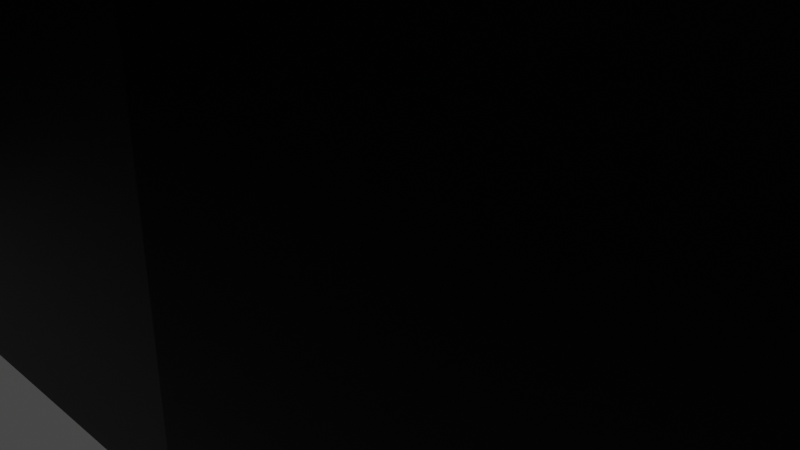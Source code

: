 # Source: Level1_Prototype.blend  (saved by Blender 2.80.74; exported with 4.5.12 LTS)
import bpy
from mathutils import Matrix  # noqa: F401  (used for matrix-valued properties, if any)

bpy.ops.wm.read_factory_settings(use_empty=True)
scene = bpy.context.scene
scene.name = 'Scene'

# ---- collections
col_collection = bpy.data.collections.new('Collection'); scene.collection.children.link(col_collection)

# ---- materials (node trees are filled in below, after node groups)
mat_material_001 = bpy.data.materials.new('Material.001')

# ---- material node trees
mat_material_001.use_nodes = True; mat_material_001.node_tree.nodes.clear()
_N = mat_material_001.node_tree.nodes; _L = mat_material_001.node_tree.links
n0 = _N.new('ShaderNodeOutputMaterial'); n0.name = 'Material Output'; n0.location = (300, 300)
n1 = _N.new('ShaderNodeBsdfPrincipled'); n1.name = 'Principled BSDF'; n1.location = (10, 300)
n1.distribution = 'GGX'
n1.subsurface_method = 'BURLEY'
n1.inputs[0].default_value = (0.0219, 0.02365, 0.0231, 1.0)
n1.inputs[3].default_value = 1.45
n1.inputs[27].default_value = (0.0, 0.0, 0.0, 1.0)
n1.inputs[28].default_value = 1.0
_L.new(n1.outputs[0], n0.inputs[0])
n0.is_active_output = True

# ---- world
world_world = bpy.data.worlds.new('World'); scene.world = world_world
world_world.use_nodes = True; world_world.node_tree.nodes.clear()
_N = world_world.node_tree.nodes; _L = world_world.node_tree.links
n0 = _N.new('ShaderNodeOutputWorld'); n0.name = 'World Output'; n0.location = (300, 300)
n1 = _N.new('ShaderNodeBackground'); n1.name = 'Background'; n1.location = (10, 300)
n1.inputs[0].default_value = (0.05088, 0.05088, 0.05088, 1.0)
_L.new(n1.outputs[0], n0.inputs[0])
n0.is_active_output = True
world_world.color = (0.05088, 0.05088, 0.05088)
world_world.use_sun_shadow = False
world_world.sun_shadow_jitter_overblur = 0.0

# ---- cameras
cam_camera = bpy.data.cameras.new('Camera')
cam_camera.clip_end = 100.0
cam_camera.ortho_scale = 7.314

# ---- lights
light_light = bpy.data.lights.new('Light', 'POINT')
light_light.transmission_factor = 0.0
light_light.energy = 1000.0
light_light.shadow_soft_size = 0.1
light_light.shadow_maximum_resolution = 0.006
light_light.use_absolute_resolution = True

# ---- meshes
me_cube = bpy.data.meshes.new('Cube')
me_cube.from_pydata([(2.5, 2.5, 6.0), (2.5, 2.5, 1.0), (2.5, -2.5, 6.0), (2.5, -2.5, 1.0), (-2.5, 2.5, 6.0), (-2.5, 2.5, 1.0), (-2.5, -2.5, 6.0), (-2.5, -2.5, 1.0), (3.5, 3.5, 6.0), (3.5, 3.5, 1.0), (3.5, -3.5, 6.0), (3.5, -3.5, 1.0), (13.5, 3.5, 6.0), (13.5, 3.5, 1.0), (13.5, -3.5, 6.0), (13.5, -3.5, 1.0), (14.5, 3.5, 6.0), (14.5, 3.5, 1.0), (17.5, 3.5, 6.0), (17.5, 3.5, 1.0), (17.5, -4.5, 6.0), (17.5, -4.5, 1.0), (14.5, -4.5, 1.0), (14.5, -4.5, 6.0), (14.5, -14.5, 1.0), (14.5, -14.5, 6.0), (17.5, -14.5, 6.0), (17.5, -14.5, 1.0), (13.9, -15.5, 1.0), (18.1, -15.5, 1.0), (18.1, -15.5, 6.0), (13.9, -15.5, 6.0), (21.0, -15.5, 1.0), (11.0, -15.5, 1.0), (11.0, -15.5, 6.0), (21.0, -15.5, 6.0), (11.0, -18.4, 1.0), (11.0, -18.4, 6.0), (21.0, -18.4, 6.0), (21.0, -18.4, 1.0), (21.0, -22.6, 6.0), (21.0, -22.6, 1.0), (11.0, -25.5, 1.0), (11.0, -25.5, 6.0), (21.0, -25.5, 6.0), (21.0, -25.5, 1.0), (13.9, -25.5, 1.0), (13.9, -25.5, 6.0), (19.1, -25.5, 1.0), (19.1, -25.5, 6.0), (11.0, -22.6, 1.0), (11.0, -22.6, 6.0), (14.0, -8.0, 6.0), (17.5, -8.0, 1.0), (17.5, -8.0, 6.0), (17.5, -11.0, 6.0), (17.5, -11.0, 1.0), (17.5, -7.5, 1.0), (14.5, -7.5, 1.0), (14.5, -7.5, 6.0), (17.5, -7.5, 6.0), (14.5, -11.5, 6.0), (17.5, -11.5, 6.0), (17.5, -11.5, 1.0), (14.5, -11.5, 1.0), (14.0, -8.0, 1.0), (14.0, -11.0, 6.0), (14.0, -11.0, 1.0), (3.0, -8.0, 6.0), (3.0, -8.0, 1.0), (3.0, -11.0, 6.0), (3.0, -11.0, 1.0), (2.0, -7.0, 6.0), (2.0, -7.0, 1.0), (2.0, -10.0, 6.0), (2.0, -10.0, 1.0), (-6.5, -7.0, 6.0), (-6.5, -7.0, 1.0), (-6.5, -10.0, 6.0), (-6.5, -10.0, 1.0), (-7.0, -6.4, 6.0), (-7.0, -6.4, 1.0), (-7.0, -10.6, 6.0), (-7.0, -10.6, 1.0), (-7.0, 2.498, 6.0), (-7.0, 2.498, 1.0), (-7.0, -13.5, 6.0), (-7.0, -13.5, 1.0), (-14.0, -10.6, 1.0), (-14.0, -6.4, 1.0), (-14.0, 2.498, 1.0), (-14.0, -13.5, 1.0), (-14.0, -10.6, 6.0), (-14.0, -6.4, 6.0), (-14.0, 2.498, 6.0), (-14.0, -13.5, 6.0), (-11.0, 2.498, 1.0), (-11.0, -13.5, 1.0), (-11.0, 2.498, 6.0), (-14.0, -18.0, 1.0), (-11.0, -13.5, 6.0), (-14.0, -18.0, 6.0), (-11.0, -18.0, 1.0), (-11.0, -18.0, 6.0), (-5.998, -35.5, 6.0), (-5.998, -25.5, 6.0), (-5.998, -22.6, 6.0), (-9.0, -18.0, 1.0), (-9.0, -18.0, 6.0), (-9.0, -15.5, 1.0), (-9.0, -15.5, 6.0), (10.0, -19.0, 1.0), (10.0, -19.0, 6.0), (10.0, -22.0, 1.0), (10.0, -22.0, 6.0), (9.002, -18.4, 1.0), (9.002, -18.4, 6.0), (9.002, -22.6, 1.0), (9.002, -22.6, 6.0), (9.002, -15.5, 1.0), (9.002, -15.5, 6.0), (9.002, -25.5, 1.0), (9.002, -25.5, 6.0), (9.002, -35.5, 1.0), (9.002, -35.5, 6.0), (-5.998, -22.6, 1.0), (-5.998, -15.5, 1.0), (-5.998, -15.5, 6.0), (-5.998, -25.5, 1.0), (-5.998, -35.5, 1.0), (-11.03, -22.61, 1.0), (-14.0, -20.89, 1.0), (-14.0, -20.89, 6.0), (-9.019, -22.61, 1.0), (-10.0, -18.5, 6.0), (-10.02, -22.61, 1.0), (-10.0, -18.5, 1.0), (-11.03, -22.61, 6.0), (-9.019, -22.61, 6.0), (-10.02, -22.61, 6.0), (14.9, -26.5, 1.0), (14.9, -26.5, 6.0), (19.1, -26.5, 1.0), (20.05, -25.5, 1.0), (14.9, -27.5, 1.0), (14.9, -27.5, 6.0), (19.1, -27.5, 1.0), (19.1, -27.5, 6.0), (12.0, -27.5, 1.0), (12.01, -27.5, 6.0), (19.1, -32.79, 1.0), (14.9, -32.79, 1.0), (19.1, -32.79, 6.0), (12.0, -32.79, 1.0), (12.01, -32.79, 6.0), (14.9, -32.79, 6.0), (2.937, 4.5, 6.0), (2.937, 4.5, 1.0), (13.5, 4.5, 6.0), (13.5, 4.5, 1.0), (14.5, 4.5, 6.0), (14.5, 4.5, 1.0), (17.5, 4.5, 6.0), (17.5, 4.5, 1.0), (2.085, 3.5, 1.0), (-2.5, 3.5, 1.0), (2.085, 3.5, 6.0), (-2.5, 3.5, 6.0), (18.5, 3.5, 6.0), (18.5, 3.5, 1.0), (18.5, -4.5, 6.0), (18.5, -4.5, 1.0), (18.5, -14.31, 6.0), (18.5, -14.31, 1.0), (18.5, -7.5, 1.0), (18.5, -11.5, 6.0), (18.5, -11.0, 1.0), (18.5, -8.0, 1.0), (18.5, -7.5, 6.0), (18.5, -8.0, 6.0), (18.5, -11.0, 6.0), (18.5, -11.5, 1.0), (18.5, 4.5, 6.0), (18.5, 4.5, 1.0), (18.84, -14.5, 6.0), (18.84, -14.5, 1.0), (21.0, -14.5, 6.0), (21.0, -14.5, 1.0), (22.0, -18.4, 6.0), (22.0, -18.4, 1.0), (22.0, -15.5, 6.0), (22.0, -22.6, 6.0), (22.0, -22.6, 1.0), (22.0, -25.5, 6.0), (22.0, -25.5, 1.0), (22.0, -15.5, 1.0), (22.0, -14.5, 6.0), (22.0, -14.5, 1.0), (22.0, -26.5, 6.0), (21.0, -26.5, 6.0), (21.0, -26.5, 1.0), (19.1, -26.5, 6.0), (20.05, -25.5, 6.0), (22.0, -26.5, 1.0), (20.1, -27.5, 6.0), (20.1, -27.5, 0.9996), (20.1, -32.79, 6.0), (20.1, -32.79, 0.9996), (12.01, -33.79, 6.0), (12.0, -33.79, 1.0), (19.1, -33.79, 1.0), (14.9, -33.79, 1.0), (19.1, -33.79, 6.0), (14.9, -33.79, 6.0), (20.1, -33.79, 6.0), (20.1, -33.79, 0.9996), (11.01, -27.5, 6.001), (11.0, -27.5, 1.001), (11.01, -32.79, 6.001), (11.0, -32.79, 1.001), (11.01, -33.79, 6.001), (11.0, -33.79, 1.001), (10.0, -25.5, 6.0), (10.0, -25.5, 1.0), (10.0, -35.5, 6.0), (10.0, -35.5, 1.0), (9.002, -36.5, 6.0), (9.002, -36.5, 1.0), (-5.998, -36.5, 1.0), (-5.998, -36.5, 6.0), (10.0, -36.5, 6.0), (10.0, -36.5, 1.0), (-9.016, -23.61, 6.0), (-10.02, -23.61, 6.0), (-7.002, -23.6, 6.0), (-11.03, -23.61, 6.0), (-10.02, -23.61, 1.0), (-11.03, -23.61, 1.0), (-7.002, -23.6, 1.0), (-9.016, -23.61, 1.0), (-15.0, 2.498, 1.0), (-15.0, -6.4, 1.0), (-15.0, -10.6, 1.0), (-15.0, -13.5, 1.0), (-15.0, 2.498, 6.0), (-15.0, -6.4, 6.0), (-15.0, -10.6, 6.0), (-15.0, -13.5, 6.0), (-15.0, -18.0, 6.0), (-15.0, -18.0, 1.0), (-15.0, -20.89, 1.0), (-15.0, -20.89, 6.0), (-3.5, 2.5, 1.0), (-3.5, -2.5, 1.0), (-3.5, -2.5, 6.0), (-3.5, 2.5, 6.0), (-3.5, 3.5, 6.0), (-3.5, 3.5, 1.0), (-2.5, -3.5, 1.0), (-2.5, -3.5, 6.0), (1.707, -3.5, 6.0), (1.707, -3.5, 1.0), (-3.5, -3.5, 6.0), (-3.5, -3.5, 1.0), (2.935, -4.5, 6.0), (2.935, -4.5, 1.0), (12.91, -4.5, 6.0), (12.91, -4.5, 1.0), (13.5, -4.997, 6.0), (13.5, -4.997, 1.0), (13.5, -6.79, 1.0), (13.5, -6.79, 6.0), (19.55, -15.5, 1.0), (19.55, -15.5, 6.0), (20.05, -26.5, 1.0), (19.55, -14.5, 1.0), (19.55, -14.5, 6.0), (20.05, -26.5, 6.0), (3.698, -7.0, 6.0), (3.698, -7.0, 1.0), (13.24, -7.0, 1.0), (13.24, -7.0, 6.0), (2.746, -6.0, 6.0), (2.746, -6.0, 1.0), (-5.633, -6.0, 6.0), (-5.633, -6.0, 1.0), (-6.0, -5.785, 6.0), (-6.0, -5.785, 1.0), (-6.0, 2.498, 6.0), (-6.0, 2.498, 1.0), (-7.0, 3.498, 6.0), (-7.0, 3.498, 1.0), (-11.0, 3.498, 1.0), (-14.0, 3.498, 1.0), (-14.0, 3.498, 6.0), (-11.0, 3.498, 6.0), (-15.0, 3.498, 1.0), (-15.0, 3.498, 6.0), (-6.0, 3.498, 6.0), (-6.0, 3.498, 1.0), (-14.5, -21.75, 6.0), (-11.53, -23.48, 6.0), (-14.5, -21.75, 1.0), (-11.53, -23.48, 1.0), (-10.0, 3.498, 1.0), (-10.0, -15.5, 1.0), (-10.0, -15.5, 6.0), (-6.998, -25.5, 1.0), (-6.998, -35.5, 1.0), (-6.998, -35.5, 6.0), (-6.998, -25.5, 6.0), (-6.998, -36.5, 6.0), (-6.998, -36.5, 1.0), (13.64, -26.5, 6.0), (13.64, -26.5, 1.0), (12.01, -26.5, 6.0), (12.0, -26.5, 1.0), (11.01, -26.5, 6.001), (11.0, -26.5, 1.001), (-5.998, -27.5, 1.0), (-6.998, -27.5, 1.0), (10.0, -27.5, 1.0), (9.002, -27.5, 1.0), (-6.998, -27.5, 6.0), (10.0, -27.5, 6.0), (9.002, -27.5, 6.0), (-5.998, -27.5, 6.0), (-5.998, -26.5, 1.0), (9.002, -26.5, 1.0), (-5.998, -26.5, 6.0), (10.0, -26.5, 1.0), (-6.998, -26.5, 6.0), (10.0, -26.5, 6.0), (-6.998, -26.5, 1.0), (9.002, -26.5, 6.0), (12.01, -15.5, 6.0), (12.01, -25.5, 6.0), (12.01, -25.5, 1.0), (12.01, -15.5, 1.0), (10.0, -15.5, 6.0), (-14.0, -15.5, 1.0), (-15.0, -15.5, 1.0), (-11.0, -15.5, 1.0), (-11.0, -15.5, 6.0), (-14.0, -15.5, 6.0), (-15.0, -15.5, 6.0), (-10.0, 2.498, 1.0), (-10.0, -13.5, 6.0), (-10.0, 2.498, 6.0), (-10.0, -13.5, 1.0), (-10.0, 3.498, 6.0), (-9.0, -13.5, 6.0), (-9.0, 3.498, 6.0), (-9.0, 2.498, 6.0), (-9.0, 2.498, 1.0), (-9.0, -13.5, 1.0), (-9.0, 3.498, 1.0), (11.0, -14.5, 6.0), (11.0, -14.5, 1.0), (13.19, -14.5, 6.0), (13.19, -14.5, 1.0), (12.01, -14.5, 1.0), (12.01, -14.5, 6.0), (9.002, -14.5, 6.0), (9.002, -14.5, 1.0), (-5.998, -14.5, 6.0), (-5.998, -14.5, 1.0), (10.0, -14.5, 6.0), (10.0, -14.5, 1.0), (13.1, -12.0, 6.0), (13.1, -12.0, 1.0), (2.569, -12.0, 6.0), (2.569, -12.0, 1.0), (1.529, -11.0, 6.0), (1.529, -11.0, 1.0), (-5.717, -11.0, 6.0), (-5.717, -11.0, 1.0), (-6.0, -11.27, 6.0), (-6.0, -11.27, 1.0), (-6.0, -13.5, 6.0), (-6.0, -13.5, 1.0), (-15.0, -14.5, 1.0), (-10.0, -14.5, 6.0), (-14.0, -14.5, 1.0), (-9.0, -14.5, 1.0), (-11.0, -14.5, 1.0), (-11.0, -14.5, 6.0), (-9.0, -14.5, 6.0), (-15.0, -14.5, 6.0), (-14.0, -14.5, 6.0), (13.5, -14.07, 6.0), (13.5, -14.07, 1.0), (13.5, -12.15, 6.0), (13.5, -12.15, 1.0), (-10.0, -14.5, 1.0), (-2.5, 2.5, 0.0), (-2.5, -2.5, 0.0), (2.5, 2.5, 0.0), (2.5, -2.5, 0.0), (3.5, -3.5, 0.0), (3.5, 3.5, 0.0), (13.5, -3.5, 0.0), (13.5, 3.5, 0.0), (14.5, 3.5, 0.0), (18.5, 4.5, 0.0), (17.5, 4.5, 0.0), (17.5, -4.5, 0.0), (17.5, 3.5, 0.0), (17.5, -14.5, 0.0), (14.5, -14.5, 0.0), (18.1, -15.5, 0.0), (13.9, -15.5, 0.0), (21.0, -15.5, 0.0), (22.0, -15.5, 0.0), (11.0, -18.4, 0.0), (11.0, -15.5, 0.0), (21.0, -22.6, 0.0), (21.0, -18.4, 0.0), (22.0, -25.5, 0.0), (22.0, -26.5, 0.0), (20.05, -25.5, 0.0), (19.1, -25.5, 0.0), (14.5, -4.5, 0.0), (17.5, -7.5, 0.0), (14.5, -7.5, 0.0), (21.0, -25.5, 0.0), (19.55, -15.5, 0.0), (12.01, -15.5, 0.0), (11.0, -25.5, 0.0), (11.0, -22.6, 0.0), (18.1, -22.6, 0.0), (13.9, -25.5, 0.0), (18.1, -18.4, 0.0), (19.55, -18.4, 0.0), (12.01, -18.4, 0.0), (19.55, -22.6, 0.0), (12.01, -22.6, 0.0), (17.5, -11.0, 0.0), (17.5, -8.0, 0.0), (14.0, -11.0, 0.0), (14.0, -8.0, 0.0), (17.5, -11.5, 0.0), (18.5, -4.5, 0.0), (14.5, -11.5, 0.0), (18.5, 3.5, 0.0), (3.0, -11.0, 0.0), (3.0, -8.0, 0.0), (2.0, -10.0, 0.0), (2.0, -7.0, 0.0), (-6.5, -10.0, 0.0), (-6.5, -7.0, 0.0), (-7.0, -10.6, 0.0), (-7.0, -6.4, 0.0), (-7.0, -13.5, 0.0), (-7.0, 2.498, 0.0), (-14.0, 2.498, 0.0), (-14.0, -6.4, 0.0), (-14.0, -10.6, 0.0), (-14.0, -13.5, 0.0), (-9.0, -6.4, 0.0), (-11.0, 2.498, 0.0), (-9.0, -13.5, 0.0), (-11.0, -10.6, 0.0), (-11.0, -6.4, 0.0), (-10.0, 2.498, 0.0), (-11.0, -13.5, 0.0), (-10.0, -10.6, 0.0), (-15.0, 2.498, 0.0), (-15.0, 3.498, 0.0), (-14.0, -18.0, 0.0), (-11.0, -18.0, 0.0), (-11.0, -15.5, 0.0), (-14.0, -15.5, 0.0), (-14.0, -20.89, 0.0), (-10.0, -18.5, 0.0), (-9.0, -18.0, 0.0), (-9.0, -15.5, 0.0), (10.0, -19.0, 0.0), (10.0, -22.0, 0.0), (9.002, -18.4, 0.0), (9.002, -22.6, 0.0), (9.002, -25.5, 0.0), (9.002, -15.5, 0.0), (13.9, -22.6, 0.0), (13.9, -18.4, 0.0), (9.002, -27.5, 0.0), (9.002, -35.5, 0.0), (-5.998, -18.4, 0.0), (-5.998, -22.6, 0.0), (-5.998, -25.5, 0.0), (-5.998, -15.5, 0.0), (-5.998, -27.5, 0.0), (-5.998, -35.5, 0.0), (-11.03, -22.61, 0.0), (-10.02, -22.61, 0.0), (-9.019, -22.61, 0.0), (12.01, -25.5, 0.0), (20.05, -26.5, 0.0), (19.1, -26.5, 0.0), (14.9, -26.5, 0.0), (19.1, -27.5, 0.0), (14.9, -27.5, 0.0), (19.1, -32.79, 0.0), (14.9, -32.79, 0.0), (19.1, -33.79, 0.0), (12.0, -27.5, 0.0), (12.0, -32.79, 0.0), (20.1, -32.79, -0.0003986), (20.1, -33.79, -0.0003986), (2.937, 4.5, 0.0), (13.5, 4.5, 0.0), (14.5, 4.5, 0.0), (2.084, 3.5, 0.0), (-2.5, 3.5, 0.0), (18.5, -7.5, 0.0), (18.5, -11.0, 0.0), (18.5, -8.0, 0.0), (18.5, -11.5, 0.0), (18.5, -14.31, 0.0), (19.55, -14.5, 0.0), (18.84, -14.5, 0.0), (21.0, -14.5, 0.0), (22.0, -22.6, 0.0), (22.0, -18.4, 0.0), (22.0, -14.5, 0.0), (21.0, -26.5, 0.0), (20.1, -27.5, -0.0003986), (14.9, -33.79, 0.0), (12.0, -33.79, 0.0), (11.0, -32.79, 0.0009514), (11.0, -33.79, 0.0009514), (11.01, -27.5, 0.0009469), (10.0, -27.5, 0.0), (10.0, -35.5, 0.0), (10.0, -25.5, 0.0), (-5.998, -36.5, 0.0), (9.002, -36.5, 0.0), (10.0, -36.5, 0.0), (-10.02, -23.61, 0.0), (-11.03, -23.61, 0.0), (-7.002, -23.6, 0.0), (-9.017, -23.61, 0.0), (-15.0, -6.4, 0.0), (-15.0, -10.6, 0.0), (-15.0, -13.5, 0.0), (-15.0, -15.5, 0.0), (-15.0, -18.0, 0.0), (-15.0, -20.89, 0.0), (-3.5, 2.5, 0.0), (-3.5, -2.5, 0.0), (-3.5, 3.5, 0.0), (-2.5, -3.5, 0.0), (1.707, -3.5, 0.0), (-3.5, -3.5, 0.0), (12.91, -4.5, 0.0), (2.935, -4.5, 0.0), (13.5, -6.79, 0.0), (13.5, -4.997, 0.0), (3.697, -7.0, 0.0), (13.24, -7.0, 0.0), (-5.633, -6.0, 0.0), (2.746, -6.0, 0.0), (-6.0, 2.498, 0.0), (-6.0, -5.785, 0.0), (-11.0, 3.498, 0.0), (-14.0, 3.498, 0.0), (-10.0, 3.498, 0.0), (-6.0, 3.498, 0.0), (-7.0, 3.498, 0.0), (-14.5, -21.75, 0.0), (-11.53, -23.48, 0.0), (-10.0, -15.5, 0.0), (-6.998, -25.5, 0.0), (-6.998, -27.5, 0.0), (-6.998, -35.5, 0.0), (-6.998, -36.5, 0.0), (-9.0, 3.498, 0.0), (13.64, -26.5, 0.0), (12.0, -26.5, 0.0), (11.0, -26.5, 0.0009514), (-5.998, -26.5, 0.0), (-6.998, -26.5, 0.0), (10.0, -26.5, 0.0), (9.002, -26.5, 0.0), (13.19, -14.5, 0.0), (10.0, -15.5, 0.0), (-14.0, -14.5, 0.0), (-15.0, -14.5, 0.0), (-11.0, -14.5, 0.0), (-10.0, -6.4, 0.0), (-9.0, 2.498, 0.0), (-10.0, -13.5, 0.0), (-9.0, -10.6, 0.0), (-9.0, -14.5, 0.0), (12.01, -14.5, 0.0), (-5.998, -14.5, 0.0), (9.002, -14.5, 0.0), (11.0, -14.5, 0.0), (10.0, -14.5, 0.0), (13.1, -12.0, 0.0), (2.569, -12.0, 0.0), (1.529, -11.0, 0.0), (-5.717, -11.0, 0.0), (-6.0, -11.27, 0.0), (-6.0, -13.5, 0.0), (13.5, -14.07, 0.0), (13.5, -12.15, 0.0), (-10.0, -14.5, 0.0), (18.5, 4.5, -1.0), (17.5, 4.5, -1.0), (22.0, -15.5, -1.0), (22.0, -25.5, -1.0), (22.0, -26.5, -1.0), (18.5, -4.5, -1.0), (18.5, 3.5, -1.0), (-15.0, 2.498, -1.0), (-15.0, 3.498, -1.0), (20.05, -26.5, -1.0), (19.1, -33.79, -1.0), (20.1, -32.79, -1.0), (20.1, -33.79, -1.0), (2.937, 4.5, -1.0), (13.5, 4.5, -1.0), (14.5, 4.5, -1.0), (2.084, 3.5, -1.0), (-2.5, 3.5, -1.0), (18.5, -7.5, -1.0), (18.5, -11.0, -1.0), (18.5, -8.0, -1.0), (18.5, -11.5, -1.0), (18.5, -14.31, -1.0), (19.55, -14.5, -1.0), (18.84, -14.5, -1.0), (21.0, -14.5, -1.0), (22.0, -22.6, -1.0), (22.0, -18.4, -1.0), (22.0, -14.5, -1.0), (21.0, -26.5, -1.0), (20.1, -27.5, -1.0), (14.9, -33.79, -1.0), (12.0, -33.79, -1.0), (11.0, -32.79, -0.999), (11.0, -33.79, -0.999), (11.01, -27.5, -0.9991), (10.0, -27.5, -1.0), (10.0, -35.5, -1.0), (-5.998, -36.5, -1.0), (9.002, -36.5, -1.0), (10.0, -36.5, -1.0), (-10.02, -23.61, -1.0), (-11.03, -23.61, -1.0), (-7.002, -23.6, -1.0), (-9.017, -23.61, -1.0), (-15.0, -6.4, -1.0), (-15.0, -10.6, -1.0), (-15.0, -13.5, -1.0), (-15.0, -15.5, -1.0), (-15.0, -18.0, -1.0), (-15.0, -20.89, -1.0), (-3.5, 2.5, -1.0), (-3.5, -2.5, -1.0), (-3.5, 3.5, -1.0), (-2.5, -3.5, -1.0), (1.707, -3.5, -1.0), (-3.5, -3.5, -1.0), (12.91, -4.5, -1.0), (2.935, -4.5, -1.0), (13.5, -6.79, -1.0), (13.5, -4.997, -1.0), (3.697, -7.0, -1.0), (13.24, -7.0, -1.0), (-5.633, -6.0, -1.0), (2.746, -6.0, -1.0), (-6.0, 2.498, -1.0), (-6.0, -5.785, -1.0), (-11.0, 3.498, -1.0), (-14.0, 3.498, -1.0), (-10.0, 3.498, -1.0), (-6.0, 3.498, -1.0), (-7.0, 3.498, -1.0), (-14.5, -21.75, -1.0), (-11.53, -23.48, -1.0), (-6.998, -25.5, -1.0), (-6.998, -27.5, -1.0), (-6.998, -35.5, -1.0), (-6.998, -36.5, -1.0), (-9.0, 3.498, -1.0), (-6.998, -26.5, -1.0), (-15.0, -14.5, -1.0)], [], [(3, 2, 260, 261), (4, 167, 256, 255), (2, 6, 259, 260), (2, 10, 11, 3), (1, 9, 8, 0), (10, 11, 265, 264), (162, 18, 168, 182), (14, 23, 22, 15), (16, 18, 162, 160), (12, 16, 160, 158), (18, 20, 170, 168), (27, 29, 30, 26), (61, 392, 390, 25), (24, 25, 31, 28), (127, 365, 366, 126), (38, 40, 191, 188), (33, 34, 37, 36), (193, 44, 199, 198), (43, 42, 50, 51), (42, 43, 336, 337), (337, 46, 431, 496), (58, 59, 52, 65), (54, 55, 180, 179), (163, 162, 182, 183), (20, 60, 178, 170), (59, 58, 270, 271), (67, 66, 61, 64), (70, 371, 369, 66), (65, 52, 281, 280), (70, 71, 75, 74), (69, 68, 72, 73), (74, 373, 374, 75), (73, 72, 282, 283), (78, 79, 83, 82), (77, 76, 80, 81), (101, 248, 251, 132), (289, 299, 298, 288), (100, 97, 385, 386), (86, 87, 355, 351), (95, 247, 388, 389), (130, 237, 235, 137), (103, 102, 136, 134), (108, 107, 109, 110), (36, 37, 112, 111), (111, 112, 116, 115), (115, 116, 120, 119), (429, 478, 113, 50), (50, 42, 428, 429), (124, 224, 324, 325), (224, 230, 231, 225), (109, 126, 127, 110), (92, 246, 247, 95), (134, 136, 107, 108), (139, 233, 232, 138), (105, 106, 234, 310), (137, 235, 233, 139), (132, 300, 301, 137), (44, 202, 277, 199), (46, 47, 141, 140), (147, 201, 142, 146), (140, 141, 145, 144), (147, 152, 206, 204), (207, 206, 214, 215), (157, 156, 158, 159), (159, 158, 160, 161), (161, 160, 162, 163), (8, 12, 158, 156), (9, 8, 156, 157), (165, 167, 166, 164), (0, 166, 164, 1), (4, 0, 166, 167), (168, 169, 183, 182), (181, 175, 172, 173), (169, 168, 170, 171), (174, 178, 179, 177), (177, 179, 180, 176), (171, 170, 178, 174), (176, 180, 175, 181), (55, 62, 175, 180), (366, 364, 596, 595), (62, 26, 172, 175), (289, 287, 563, 562), (26, 27, 173, 172), (60, 54, 179, 178), (275, 276, 186, 187), (308, 320, 573, 574), (29, 30, 184, 185), (273, 35, 186, 276), (190, 195, 197, 196), (195, 190, 188, 189), (189, 188, 191, 192), (192, 191, 193, 194), (275, 187, 521, 519), (187, 186, 196, 197), (35, 38, 188, 190), (40, 44, 193, 191), (186, 35, 190, 196), (163, 183, 404, 405), (199, 200, 203, 198), (274, 142, 201, 277), (203, 200, 525, 419), (194, 193, 198, 203), (202, 49, 201, 277), (49, 48, 142, 201), (205, 204, 206, 207), (200, 274, 497, 525), (146, 147, 204, 205), (227, 228, 535, 536), (211, 213, 208, 209), (210, 212, 213, 211), (212, 210, 215, 214), (174, 177, 516, 514), (154, 208, 213, 155), (206, 152, 212, 214), (155, 213, 212, 152), (149, 216, 218, 154), (219, 221, 220, 218), (145, 313, 315, 149), (283, 279, 558, 561), (208, 220, 221, 209), (154, 218, 220, 208), (114, 118, 122, 222), (361, 360, 584, 594), (104, 229, 226, 124), (226, 229, 228, 227), (227, 231, 230, 226), (176, 181, 517, 515), (105, 310, 331, 329), (124, 226, 230, 224), (307, 238, 540, 572), (239, 232, 233, 236), (236, 233, 235, 237), (238, 234, 232, 239), (381, 243, 544, 587), (380, 366, 595, 604), (138, 232, 234, 106), (106, 234, 238, 125), (321, 225, 533, 532), (118, 117, 121, 122), (124, 325, 322, 123), (104, 124, 123, 129), (241, 242, 246, 245), (243, 247, 246, 242), (241, 245, 244, 240), (243, 381, 388, 247), (249, 250, 251, 248), (92, 93, 245, 246), (84, 290, 352, 353), (177, 176, 515, 516), (94, 244, 245, 93), (187, 197, 524, 521), (132, 251, 250, 131), (285, 283, 561, 560), (88, 92, 95, 91), (90, 94, 93, 89), (132, 131, 99, 101), (89, 93, 92, 88), (91, 95, 389, 383), (253, 254, 255, 252), (252, 255, 256, 257), (6, 4, 255, 254), (167, 165, 257, 256), (171, 174, 514, 442), (261, 260, 259, 258), (258, 259, 262, 263), (250, 249, 546, 547), (254, 253, 263, 262), (378, 380, 604, 603), (6, 254, 262, 259), (264, 265, 267, 266), (14, 10, 264, 266), (237, 303, 570, 539), (15, 14, 266, 267), (269, 270, 271, 268), (22, 23, 268, 269), (23, 268, 271, 59), (209, 221, 530, 528), (155, 151, 153, 154), (150, 151, 155, 152), (169, 171, 442, 444), (200, 199, 277, 274), (30, 273, 276, 184), (265, 261, 552, 555), (185, 184, 276, 275), (249, 341, 545, 546), (302, 250, 547, 569), (204, 205, 274, 277), (204, 277, 201, 147), (185, 173, 172, 184), (26, 30, 184, 172), (273, 30, 29, 272), (32, 35, 273, 272), (35, 32, 39, 38), (38, 39, 41, 40), (40, 41, 45, 44), (45, 143, 202, 44), (143, 48, 49, 202), (217, 219, 218, 216), (154, 153, 148, 149), (157, 164, 166, 156), (0, 8, 156, 166), (6, 2, 3, 7), (5, 4, 6, 7), (1, 0, 4, 5), (10, 14, 15, 11), (23, 59, 58, 22), (267, 269, 268, 266), (23, 14, 266, 268), (280, 279, 278, 281), (270, 269, 557, 556), (68, 278, 279, 69), (52, 281, 278, 68), (271, 270, 280, 281), (271, 281, 52, 59), (260, 261, 265, 264), (264, 10, 2, 260), (283, 285, 284, 282), (240, 296, 468, 467), (76, 284, 285, 77), (72, 282, 284, 76), (278, 279, 283, 282), (278, 282, 72, 68), (287, 289, 288, 286), (244, 297, 296, 240), (81, 80, 286, 287), (80, 286, 288, 84), (295, 292, 293, 294), (290, 291, 356, 352), (293, 296, 297, 294), (290, 298, 299, 291), (94, 294, 297, 244), (280, 270, 556, 559), (98, 295, 294, 94), (42, 337, 496, 428), (197, 195, 413, 524), (288, 298, 290, 84), (284, 285, 287, 286), (284, 286, 80, 76), (301, 300, 302, 303), (137, 130, 303, 301), (131, 302, 300, 132), (356, 291, 568, 576), (251, 250, 302, 300), (300, 132, 251), (303, 237, 235, 301), (235, 137, 301), (132, 137, 130, 131), (138, 106, 125, 133), (139, 138, 133, 135), (130, 137, 139, 135), (221, 219, 529, 530), (110, 306, 305, 109), (238, 307, 310, 234), (308, 312, 311, 309), (307, 333, 331, 310), (229, 311, 312, 228), (192, 194, 418, 522), (128, 307, 310, 105), (104, 309, 311, 229), (128, 125, 106, 105), (105, 329, 327, 128), (223, 330, 332, 222), (113, 117, 118, 114), (50, 113, 114, 51), (43, 51, 114, 222), (43, 222, 332, 317), (149, 315, 317, 216), (144, 145, 313, 314), (195, 189, 523, 413), (320, 333, 581, 573), (320, 308, 309, 323), (324, 332, 334, 325), (326, 104, 129, 319), (325, 334, 328, 322), (374, 376, 602, 601), (303, 302, 569, 570), (324, 224, 225, 321), (323, 309, 104, 326), (393, 370, 599, 606), (333, 320, 323, 331), (334, 122, 121, 328), (332, 222, 122, 334), (267, 265, 555, 554), (242, 241, 542, 543), (329, 326, 319, 327), (216, 317, 332, 324), (279, 280, 559, 558), (331, 323, 326, 329), (217, 216, 324, 321), (42, 318, 317, 43), (31, 359, 362, 335), (165, 164, 512, 513), (243, 242, 543, 544), (360, 391, 605, 584), (337, 336, 47, 46), (46, 314, 313, 47), (47, 313, 145, 141), (337, 336, 315, 316), (336, 315, 313, 47), (43, 317, 315, 336), (34, 339, 112, 37), (339, 34, 357, 367), (112, 339, 120, 116), (76, 77, 73, 72), (28, 360, 359, 31), (68, 69, 65, 52), (12, 8, 9, 13), (12, 13, 17, 16), (16, 17, 19, 18), (21, 20, 18, 19), (57, 60, 20, 21), (60, 57, 53, 54), (56, 55, 54, 53), (63, 62, 55, 56), (26, 62, 63, 27), (287, 285, 560, 563), (345, 248, 101, 344), (189, 192, 522, 523), (344, 101, 99, 340), (343, 342, 102, 103), (341, 249, 248, 345), (103, 134, 306, 343), (306, 343, 342, 305), (110, 306, 134, 108), (100, 386, 382, 347), (241, 240, 467, 542), (350, 295, 98, 348), (269, 267, 554, 557), (304, 292, 295, 350), (347, 349, 97, 100), (263, 253, 549, 553), (299, 289, 562, 567), (352, 350, 348, 353), (370, 372, 600, 599), (356, 304, 350, 352), (351, 355, 349, 347), (194, 203, 419, 418), (215, 210, 504, 508), (164, 157, 509, 512), (306, 110, 387, 382), (109, 384, 387, 110), (360, 361, 362, 359), (364, 366, 365, 363), (361, 358, 357, 362), (367, 357, 358, 368), (368, 364, 363, 367), (120, 363, 365, 127), (335, 362, 357, 34), (258, 263, 553, 551), (391, 393, 606, 605), (120, 339, 367, 363), (161, 163, 405, 511), (261, 258, 551, 552), (369, 371, 372, 370), (66, 67, 370, 369), (71, 372, 371, 70), (373, 375, 376, 374), (185, 275, 519, 520), (79, 376, 375, 78), (78, 375, 373, 74), (377, 379, 380, 378), (87, 380, 379, 86), (82, 83, 378, 377), (86, 379, 377, 82), (365, 366, 380, 379), (372, 374, 601, 600), (388, 345, 344, 389), (386, 385, 342, 343), (387, 351, 355, 384), (159, 161, 511, 510), (382, 386, 343, 306), (382, 387, 351, 347), (381, 341, 345, 388), (389, 344, 340, 383), (379, 86, 365), (110, 127, 365, 387), (365, 86, 351, 387), (376, 375, 377, 378), (377, 375, 78, 82), (371, 373, 374, 372), (74, 373, 371, 70), (393, 391, 390, 392), (291, 299, 567, 568), (25, 390, 391, 24), (64, 393, 392, 61), (360, 359, 390, 391), (25, 390, 359, 31), (369, 370, 393, 392), (66, 369, 392, 61), (149, 148, 144, 145), (152, 147, 146, 150), (82, 83, 87, 86), (127, 126, 119, 120), (25, 24, 64, 61), (84, 85, 81, 80), (90, 96, 98, 94), (96, 346, 348, 98), (346, 354, 353, 348), (354, 85, 84, 353), (74, 75, 79, 78), (66, 67, 71, 70), (34, 33, 338, 335), (335, 338, 28, 31), (211, 209, 528, 527), (376, 378, 603, 602), (296, 293, 565, 468), (210, 211, 527, 504), (173, 185, 520, 518), (157, 159, 510, 509), (239, 236, 538, 541), (257, 165, 513, 550), (304, 356, 576, 566), (238, 239, 541, 540), (274, 205, 526, 497), (236, 237, 539, 538), (228, 312, 575, 535), (292, 304, 566, 564), (252, 257, 550, 548), (207, 215, 508, 507), (368, 358, 597, 598), (205, 207, 507, 526), (364, 368, 598, 596), (293, 292, 564, 565), (183, 169, 444, 404), (225, 231, 537, 533), (386, 385, 394, 382), (394, 384, 387, 382), (312, 308, 574, 575), (333, 307, 572, 581), (253, 252, 548, 549), (358, 361, 594, 597), (231, 227, 536, 537), (341, 381, 587, 545), (181, 173, 518, 517), (395, 396, 398, 397), (398, 399, 400, 397), (399, 401, 402, 400), (401, 422, 403, 402), (422, 406, 407, 403), (441, 437, 515, 517), (443, 409, 408, 441), (409, 411, 410, 408), (425, 416, 522, 418), (417, 412, 413, 523), (421, 431, 499, 498), (425, 418, 419, 525), (435, 430, 421, 420), (414, 429, 436, 434), (433, 426, 410, 432), (430, 432, 484, 483), (435, 416, 417, 433), (424, 440, 438, 423), (440, 439, 437, 438), (422, 424, 423, 406), (439, 443, 441, 437), (406, 407, 444, 442), (440, 446, 445, 439), (446, 448, 447, 445), (448, 450, 449, 447), (450, 452, 451, 449), (451, 603, 604, 453), (454, 562, 563, 452), (463, 460, 455, 456), (465, 462, 457, 458), (463, 456, 457, 462), (456, 457, 543, 542), (473, 547, 546, 469), (460, 564, 566, 464), (452, 459, 592, 451), (453, 451, 592, 461), (452, 454, 590, 459), (465, 458, 586, 588), (429, 414, 477, 478), (478, 477, 479, 480), (431, 483, 436, 496), (484, 411, 427, 434), (421, 430, 483, 431), (481, 480, 488, 489), (427, 594, 584, 411), (486, 485, 491, 492), (479, 482, 490, 487), (480, 479, 487, 488), (476, 475, 487, 490), (470, 469, 473, 493), (470, 493, 494, 474), (475, 495, 488, 487), (474, 494, 495, 475), (498, 499, 501, 500), (500, 501, 503, 502), (534, 428, 579, 582), (501, 505, 506, 503), (528, 530, 529, 506), (503, 527, 528, 506), (403, 402, 510, 511), (402, 400, 509, 510), (407, 403, 511, 405), (397, 395, 513, 512), (423, 406, 442, 514), (407, 405, 404, 444), (408, 441, 517, 518), (438, 423, 514, 516), (437, 438, 516, 515), (426, 410, 520, 519), (412, 521, 524, 413), (416, 417, 523, 522), (420, 425, 525, 497), (502, 500, 526, 507), (502, 507, 508, 504), (502, 504, 527, 503), (481, 534, 582, 583), (533, 537, 536, 486), (486, 536, 535, 492), (488, 540, 541, 495), (495, 541, 538, 494), (494, 538, 539, 493), (456, 542, 467, 455), (469, 546, 545, 472), (458, 544, 543, 457), (513, 395, 548, 550), (395, 396, 549, 548), (549, 396, 551, 553), (396, 398, 552, 551), (399, 401, 554, 555), (424, 556, 557, 422), (421, 420, 497, 498), (412, 426, 519, 521), (430, 435, 433, 432), (417, 412, 426, 433), (416, 435, 420, 425), (446, 558, 559, 440), (450, 560, 561, 448), (454, 568, 567, 562), (455, 565, 564, 460), (467, 468, 565, 455), (493, 570, 569, 473), (492, 574, 573, 491), (535, 575, 574, 492), (532, 533, 486, 485), (573, 581, 580, 491), (491, 485, 583, 580), (581, 572, 489, 580), (582, 532, 485, 583), (580, 583, 481, 489), (434, 436, 483, 484), (434, 427, 415, 414), (496, 436, 429, 428), (471, 472, 469, 470), (545, 587, 586, 472), (566, 576, 590, 464), (589, 463, 462, 466), (591, 466, 462, 465), (589, 464, 460, 463), (459, 589, 466, 592), (461, 592, 466, 591), (576, 568, 454, 590), (459, 590, 464, 589), (415, 597, 594, 427), (585, 482, 596, 598), (490, 595, 596, 482), (415, 585, 598, 597), (439, 599, 600, 445), (447, 601, 602, 449), (588, 586, 472, 471), (587, 544, 458, 586), (409, 605, 606, 443), (577, 501, 499, 431), (428, 534, 478, 429), (481, 480, 478, 534), (414, 477, 585, 415), (585, 477, 479, 482), (584, 605, 409, 411), (410, 408, 518, 520), (497, 526, 500, 498), (606, 599, 439, 443), (440, 559, 556, 424), (422, 557, 554, 401), (600, 601, 447, 445), (561, 558, 446, 448), (399, 555, 552, 398), (563, 560, 450, 452), (602, 603, 451, 449), (571, 476, 475, 474), (571, 474, 470, 471), (604, 595, 453), (593, 461, 453, 595), (476, 593, 595, 490), (593, 476, 571, 607), (607, 571, 471, 588), (465, 591, 607, 588), (607, 591, 461, 593), (539, 570, 493), (569, 547, 473), (397, 512, 509, 400), (489, 572, 540, 488), (79, 449, 451, 83), (87, 83, 451, 453), (355, 87, 453, 461), (461, 591, 349, 355), (591, 465, 97, 349), (385, 97, 465, 588), (385, 588, 471, 342), (471, 470, 102, 342), (470, 474, 136, 102), (126, 490, 482, 119), (490, 126, 109, 476), (475, 476, 109, 107), (474, 475, 107, 136), (482, 479, 115, 119), (479, 477, 111, 115), (477, 414, 36, 111), (33, 36, 414, 415), (338, 33, 415, 427), (28, 338, 427, 411), (411, 409, 24, 28), (46, 140, 499, 431), (501, 499, 140, 144), (144, 148, 505, 501), (153, 506, 505, 148), (153, 151, 503, 506), (502, 503, 151, 150), (502, 150, 146, 500), (498, 500, 146, 142), (421, 498, 142, 48), (48, 143, 420, 421), (143, 45, 425, 420), (45, 41, 416, 425), (41, 39, 417, 416), (39, 32, 412, 417), (426, 412, 32, 272), (272, 29, 410, 426), (29, 27, 408, 410), (441, 408, 27, 63), (441, 63, 56, 437), (56, 53, 438, 437), (53, 57, 423, 438), (406, 423, 57, 21), (21, 19, 407, 406), (403, 407, 19, 17), (402, 403, 17, 13), (13, 9, 400, 402), (9, 1, 397, 400), (1, 5, 395, 397), (5, 7, 396, 395), (7, 3, 398, 396), (3, 11, 399, 398), (11, 15, 401, 399), (422, 401, 15, 22), (424, 422, 22, 58), (65, 440, 424, 58), (446, 440, 65, 69), (69, 73, 448, 446), (73, 77, 450, 448), (450, 77, 81, 452), (81, 85, 454, 452), (85, 354, 590, 454), (464, 590, 354, 346), (460, 464, 346, 96), (455, 460, 96, 90), (90, 89, 456, 455), (457, 456, 89, 88), (88, 91, 458, 457), (91, 383, 586, 458), (586, 383, 340, 472), (469, 472, 340, 99), (473, 469, 99, 131), (131, 130, 493, 473), (494, 493, 130, 135), (495, 494, 135, 133), (125, 488, 495, 133), (489, 488, 125, 128), (128, 327, 580, 489), (319, 491, 580, 327), (319, 129, 492, 491), (492, 129, 123, 486), (123, 322, 485, 486), (485, 322, 328, 583), (328, 121, 481, 583), (480, 481, 121, 117), (117, 113, 478, 480), (79, 75, 447, 449), (439, 445, 71, 67), (75, 71, 445, 447), (409, 443, 64, 24), (64, 443, 439, 67), (411, 484, 432, 410), (577, 431, 496, 578), (578, 496, 428, 579), (578, 505, 501, 577), (505, 578, 579, 531), (582, 579, 531, 532), (532, 531, 217, 321), (531, 505, 506, 529), (529, 219, 217, 531), (540, 651, 682, 572), (536, 647, 648, 537), (522, 634, 635, 523), (508, 620, 619, 507), (551, 662, 663, 552), (537, 648, 645, 533), (523, 635, 610, 413), (573, 683, 684, 574), (404, 608, 609, 405), (510, 622, 621, 509), (556, 667, 670, 559), (553, 664, 662, 551), (418, 611, 634, 522), (574, 684, 685, 575), (511, 623, 622, 510), (552, 663, 666, 555), (544, 655, 688, 587), (568, 679, 686, 576), (413, 610, 636, 524), (405, 609, 623, 511), (561, 672, 671, 560), (539, 650, 649, 538), (549, 660, 664, 553), (541, 652, 651, 540), (575, 685, 646, 535), (555, 666, 665, 554), (538, 649, 652, 541), (524, 636, 633, 521), (576, 686, 677, 566), (558, 669, 672, 561), (563, 674, 673, 562), (525, 637, 612, 419), (512, 624, 625, 513), (557, 668, 667, 556), (531, 532, 644, 643), (507, 619, 638, 526), (564, 675, 676, 565), (467, 615, 653, 542), (581, 687, 683, 573), (419, 612, 611, 418), (442, 613, 614, 444), (566, 677, 675, 564), (529, 531, 643, 641), (543, 654, 655, 544), (514, 626, 613, 442), (565, 676, 616, 468), (542, 653, 654, 543), (587, 688, 656, 545), (527, 639, 618, 504), (515, 627, 628, 516), (567, 678, 679, 568), (497, 617, 637, 525), (545, 656, 657, 546), (528, 640, 639, 527), (517, 629, 627, 515), (521, 633, 631, 519), (468, 616, 615, 467), (546, 657, 658, 547), (504, 618, 620, 508), (516, 628, 626, 514), (518, 630, 629, 517), (562, 673, 678, 567), (444, 614, 608, 404), (529, 641, 642, 530), (560, 671, 674, 563), (569, 680, 681, 570), (530, 642, 640, 528), (572, 682, 687, 581), (526, 638, 617, 497), (520, 632, 630, 518), (548, 659, 660, 549), (533, 645, 644, 532), (547, 658, 680, 569), (509, 621, 624, 512), (550, 661, 659, 548), (519, 631, 632, 520), (570, 681, 650, 539), (554, 665, 668, 557), (559, 670, 669, 558), (513, 625, 661, 550), (535, 646, 647, 536), (609, 608, 614, 613, 626, 628, 627, 629, 630, 632, 631, 633, 636, 610, 635, 634, 611, 612, 637, 617, 638, 619, 620, 618, 639, 640, 642, 641, 643, 644, 645, 648, 647, 646, 685, 684, 683, 687, 682, 651, 652, 649, 650, 681, 680, 658, 657, 656, 688, 655, 654, 653, 615, 616, 676, 675, 677, 686, 679, 678, 673, 674, 671, 672, 669, 670, 667, 668, 665, 666, 663, 662, 664, 660, 659, 661, 625, 624, 621, 622, 623), (358, 361, 360, 391, 393, 370, 372, 374, 376, 378, 380, 366, 364, 368)])
_uv = me_cube.uv_layers.new(name='UVMap')
_uv.uv.foreach_set('vector', [0.375, 0.25, 0.625, 0.25, 0.625, 0.2897, 0.375, 0.2897, 0.0, 0.0, 0.0, 0.0, 0.0, 0.0, 0.0, 0.0, 0.0, 0.0, 0.0, 0.0, 0.0, 0.0, 0.0, 0.0, 0.625, 0.25, 0.625, 0.25, 0.375, 0.25, 0.375, 0.25, 0.625, 0.75, 0.625, 0.75, 0.875, 0.75, 0.875, 0.75, 0.625, 0.25, 0.375, 0.25, 0.375, 0.25, 0.625, 0.25, 0.0, 0.0, 0.0, 0.0, 0.0, 0.0, 0.0, 0.0, 0.625, 0.25, 0.625, 0.25, 0.375, 0.25, 0.375, 0.25, 0.0, 0.0, 0.0, 0.0, 0.0, 0.0, 0.0, 0.0, 0.0, 0.0, 0.0, 0.0, 0.0, 0.0, 0.0, 0.0, 0.0, 0.0, 0.0, 0.0, 0.0, 0.0, 0.0, 0.0, 0.0, 0.0, 0.0, 0.0, 0.0, 0.0, 0.0, 0.0, 0.0, 0.0, 0.0, 0.0, 0.0, 0.0, 0.0, 0.0, 0.0, 0.0, 0.0, 0.0, 0.0, 0.0, 0.0, 0.0, 0.0, 0.0, 0.0, 0.0, 0.0, 0.0, 0.0, 0.0, 0.0, 0.0, 0.0, 0.0, 0.0, 0.0, 0.0, 0.0, 0.0, 0.0, 0.0, 0.0, 0.0, 0.0, 0.0, 0.0, 0.0, 0.0, 0.0, 0.0, 0.0, 0.0, 0.0, 0.0, 0.0, 0.0, 0.0, 0.0, 0.0, 0.0, 0.0, 0.0, 0.0, 0.0, 0.0, 0.0, 0.0, 0.0, 0.0, 0.0, 0.0, 0.0, 0.0, 0.0, 0.0, 0.0, 0.0, 0.0, 0.0, 0.0, 0.0, 0.0, 0.0, 0.0, 0.0, 0.0, 0.0, 0.0, 0.0, 0.0, 0.0, 0.0, 0.0, 0.0, 0.625, 0.75, 0.875, 0.75, 0.875, 0.75, 0.625, 0.75, 0.0, 0.0, 0.0, 0.0, 0.0, 0.0, 0.0, 0.0, 0.0, 0.0, 0.0, 0.0, 0.0, 0.0, 0.0, 0.0, 0.0, 0.0, 0.0, 0.0, 0.0, 0.0, 0.0, 0.0, 0.0, 0.0, 0.0, 0.0, 0.0, 0.0, 0.0, 0.0, 0.0, 0.0, 0.0, 0.0, 0.0, 0.0, 0.0, 0.0, 0.0, 0.0, 0.0, 0.0, 0.0, 0.0, 0.0, 0.0, 0.0, 0.0, 0.0, 0.0, 0.0, 0.0, 0.0, 0.0, 0.0, 0.0, 0.0, 0.0, 0.0, 0.0, 0.0, 0.0, 0.0, 0.0, 0.0, 0.0, 0.0, 0.0, 0.0, 0.0, 0.0, 0.0, 0.0, 0.0, 0.0, 0.0, 0.0, 0.0, 0.0, 0.0, 0.0, 0.0, 0.0, 0.0, 0.0, 0.0, 0.0, 0.0, 0.0, 0.0, 0.0, 0.0, 0.0, 0.0, 0.0, 0.0, 0.0, 0.0, 0.0, 0.0, 0.0, 0.0, 0.0, 0.0, 0.0, 0.0, 0.0, 0.0, 0.0, 0.0, 0.0, 0.0, 0.0, 0.0, 0.0, 0.0, 0.0, 0.0, 0.0, 0.0, 0.0, 0.0, 0.0, 0.0, 0.0, 0.0, 0.0, 0.0, 0.0, 0.0, 0.0, 0.0, 0.0, 0.0, 0.0, 0.0, 0.0, 0.0, 0.0, 0.0, 0.0, 0.0, 0.0, 0.0, 0.0, 0.0, 0.0, 0.0, 0.0, 0.0, 0.0, 0.0, 0.0, 0.0, 0.0, 0.0, 0.0, 0.0, 0.0, 0.0, 0.0, 0.0, 0.0, 0.0, 0.0, 0.0, 0.0, 0.0, 0.0, 0.0, 0.0, 0.0, 0.0, 0.0, 0.0, 0.0, 0.0, 0.0, 0.0, 0.0, 0.0, 0.0, 0.0, 0.0, 0.0, 0.0, 0.0, 0.0, 0.0, 0.0, 0.0, 0.0, 0.0, 0.0, 0.0, 0.0, 0.0, 0.0, 0.0, 0.0, 0.0, 0.0, 0.0, 0.0, 0.0, 0.0, 0.0, 0.0, 0.0, 0.0, 0.0, 0.0, 0.0, 0.0, 0.0, 0.0, 0.0, 0.0, 0.0, 0.0, 0.0, 0.0, 0.0, 0.0, 0.0, 0.0, 0.0, 0.0, 0.0, 0.0, 0.0, 0.0, 0.0, 0.0, 0.0, 0.0, 0.0, 0.0, 0.0, 0.0, 0.0, 0.0, 0.0, 0.0, 0.0, 0.0, 0.0, 0.0, 0.0, 0.0, 0.0, 0.0, 0.0, 0.0, 0.0, 0.0, 0.0, 0.0, 0.0, 0.0, 0.0, 0.0, 0.0, 0.0, 0.0, 0.0, 0.0, 0.0, 0.0, 0.0, 0.0, 0.0, 0.0, 0.0, 0.0, 0.0, 0.0, 0.0, 0.0, 0.0, 0.0, 0.0, 0.0, 0.0, 0.0, 0.0, 0.0, 0.0, 0.0, 0.0, 0.0, 0.0, 0.0, 0.0, 0.0, 0.0, 0.0, 0.0, 0.0, 0.0, 0.0, 0.0, 0.0, 0.0, 0.0, 0.0, 0.0, 0.0, 0.0, 0.0, 0.625, 0.75, 0.875, 0.75, 0.875, 0.75, 0.625, 0.75, 0.625, 0.75, 0.875, 0.75, 0.875, 0.75, 0.625, 0.75, 0.625, 0.75, 0.875, 0.75, 0.875, 0.75, 0.625, 0.75, 0.0, 0.0, 0.0, 0.0, 0.0, 0.0, 0.0, 0.0, 0.625, 0.75, 0.875, 0.75, 0.875, 0.75, 0.625, 0.75, 0.625, 0.5, 0.875, 0.5, 0.875, 0.75, 0.625, 0.75, 0.875, 0.75, 0.875, 0.75, 0.625, 0.75, 0.625, 0.75, 0.0, 0.0, 0.0, 0.0, 0.0, 0.0, 0.0, 0.0, 0.875, 0.75, 0.625, 0.75, 0.625, 0.75, 0.875, 0.75, 0.0, 0.0, 0.0, 0.0, 0.0, 0.0, 0.0, 0.0, 0.625, 0.75, 0.875, 0.75, 0.625, 0.25, 0.625, 1.0, 0.0, 0.0, 0.0, 0.0, 0.0, 0.0, 0.0, 0.0, 0.0, 0.0, 0.0, 0.0, 0.0, 0.0, 0.0, 0.0, 0.0, 0.0, 0.0, 0.0, 0.0, 0.0, 0.0, 0.0, 0.0, 0.0, 0.0, 0.0, 0.0, 0.0, 0.0, 0.0, 0.0, 0.0, 0.0, 0.0, 0.0, 0.0, 0.0, 0.0, 0.0, 0.0, 0.0, 0.0, 0.0, 0.0, 0.0, 0.0, 0.0, 0.0, 0.0, 0.0, 0.0, 0.0, 0.0, 0.0, 0.0, 0.0, 0.0, 0.0, 0.0, 0.0, 0.0, 0.0, 0.0, 0.0, 0.0, 0.0, 0.0, 0.0, 0.0, 0.0, 0.0, 0.0, 0.0, 0.0, 0.0, 0.0, 0.0, 0.0, 0.0, 0.0, 0.0, 0.0, 0.0, 0.0, 0.0, 0.0, 0.0, 0.0, 0.0, 0.0, 0.0, 0.0, 0.0, 0.0, 0.0, 0.0, 0.0, 0.0, 0.0, 0.0, 0.0, 0.0, 0.0, 0.0, 0.0, 0.0, 0.0, 0.0, 0.0, 0.0, 0.0, 0.0, 0.0, 0.0, 0.0, 0.0, 0.0, 0.0, 0.0, 0.0, 0.0, 0.0, 0.0, 0.0, 0.0, 0.0, 0.0, 0.0, 0.0, 0.0, 0.0, 0.0, 0.0, 0.0, 0.0, 0.0, 0.0, 0.0, 0.0, 0.0, 0.0, 0.0, 0.0, 0.0, 0.0, 0.0, 0.0, 0.0, 0.0, 0.0, 0.0, 0.0, 0.0, 0.0, 0.0, 0.0, 0.0, 0.0, 0.0, 0.0, 0.0, 0.0, 0.0, 0.0, 0.0, 0.0, 0.0, 0.0, 0.0, 0.0, 0.0, 0.0, 0.0, 0.0, 0.0, 0.0, 0.0, 0.0, 0.0, 0.0, 0.0, 0.0, 0.625, 0.75, 0.625, 0.75, 0.625, 0.75, 0.625, 0.75, 0.0, 0.0, 0.0, 0.0, 0.0, 0.0, 0.0, 0.0, 0.0, 0.0, 0.0, 0.0, 0.0, 0.0, 0.0, 0.0, 0.0, 0.0, 0.0, 0.0, 0.0, 0.0, 0.0, 0.0, 0.0, 0.0, 0.0, 0.0, 0.0, 0.0, 0.0, 0.0, 0.0, 0.0, 0.0, 0.0, 0.0, 0.0, 0.0, 0.0, 0.0, 0.0, 0.0, 0.0, 0.0, 0.0, 0.0, 0.0, 0.0, 0.0, 0.0, 0.0, 0.0, 0.0, 0.0, 0.0, 0.0, 0.0, 0.0, 0.0, 0.0, 0.0, 0.0, 0.0, 0.0, 0.0, 0.0, 0.0, 0.0, 0.0, 0.0, 0.0, 0.0, 0.0, 0.0, 0.0, 0.0, 0.0, 0.0, 0.0, 0.0, 0.0, 0.0, 0.0, 0.0, 0.0, 0.0, 0.0, 0.0, 0.0, 0.0, 0.0, 0.0, 0.0, 0.0, 0.0, 0.0, 0.0, 0.0, 0.0, 0.0, 0.0, 0.0, 0.0, 0.0, 0.0, 0.0, 0.0, 0.0, 0.0, 0.0, 0.0, 0.0, 0.0, 0.0, 0.0, 0.0, 0.0, 0.0, 0.0, 0.0, 0.0, 0.0, 0.0, 0.0, 0.0, 0.0, 0.0, 0.0, 0.0, 0.0, 0.0, 0.0, 0.0, 0.0, 0.0, 0.0, 0.0, 0.0, 0.0, 0.0, 0.0, 0.0, 0.0, 0.0, 0.0, 0.0, 0.0, 0.0, 0.0, 0.0, 0.0, 0.0, 0.0, 0.0, 0.0, 0.0, 0.0, 0.0, 0.0, 0.0, 0.0, 0.0, 0.0, 0.0, 0.0, 0.0, 0.0, 0.0, 0.0, 0.0, 0.0, 0.0, 0.0, 0.0, 0.0, 0.0, 0.0, 0.0, 0.0, 0.0, 0.0, 0.0, 0.0, 0.0, 0.0, 0.0, 0.0, 0.0, 0.0, 0.0, 0.0, 0.0, 0.0, 0.0, 0.0, 0.0, 0.0, 0.0, 0.0, 0.0, 0.0, 0.0, 0.0, 0.0, 0.0, 0.0, 0.0, 0.0, 0.0, 0.0, 0.0, 0.0, 0.0, 0.0, 0.0, 0.0, 0.0, 0.0, 0.0, 0.0, 0.0, 0.0, 0.0, 0.0, 0.0, 0.0, 0.0, 0.0, 0.0, 0.0, 0.0, 0.0, 0.0, 0.0, 0.0, 0.0, 0.0, 0.0, 0.0, 0.0, 0.0, 0.0, 0.0, 0.0, 0.0, 0.0, 0.0, 0.0, 0.0, 0.0, 0.0, 0.0, 0.0, 0.0, 0.0, 0.0, 0.0, 0.0, 0.0, 0.0, 0.0, 0.0, 0.0, 0.0, 0.0, 0.0, 0.0, 0.0, 0.0, 0.0, 0.0, 0.0, 0.0, 0.0, 0.0, 0.0, 0.0, 0.0, 0.0, 0.0, 0.0, 0.0, 0.0, 0.0, 0.0, 0.0, 0.0, 0.0, 0.0, 0.0, 0.0, 0.0, 0.0, 0.0, 0.0, 0.0, 0.0, 0.0, 0.0, 0.0, 0.0, 0.0, 0.0, 0.0, 0.0, 0.0, 0.0, 0.0, 0.0, 0.0, 0.0, 0.0, 0.0, 0.0, 0.0, 0.0, 0.0, 0.0, 0.0, 0.0, 0.0, 0.0, 0.0, 0.0, 0.0, 0.0, 0.0, 0.0, 0.0, 0.0, 0.0, 0.0, 0.0, 0.0, 0.0, 0.0, 0.0, 0.0, 0.0, 0.0, 0.0, 0.0, 0.0, 0.625, 1.0, 0.625, 1.0, 0.625, 1.0, 0.625, 1.0, 0.0, 0.0, 0.0, 0.0, 0.0, 0.0, 0.0, 0.0, 0.0, 0.0, 0.0, 0.0, 0.0, 0.0, 0.0, 0.0, 0.0, 0.0, 0.0, 0.0, 0.0, 0.0, 0.0, 0.0, 0.0, 0.0, 0.0, 0.0, 0.0, 0.0, 0.0, 0.0, 0.0, 0.0, 0.0, 0.0, 0.0, 0.0, 0.0, 0.0, 0.0, 0.0, 0.0, 0.0, 0.0, 0.0, 0.0, 0.0, 0.0, 0.0, 0.0, 0.0, 0.0, 0.0, 0.0, 0.0, 0.0, 0.0, 0.0, 0.0, 0.0, 0.0, 0.0, 0.0, 0.0, 0.0, 0.0, 0.0, 0.0, 0.0, 0.0, 0.0, 0.0, 0.0, 0.0, 0.0, 0.0, 0.0, 0.0, 0.0, 0.0, 0.0, 0.0, 0.0, 0.0, 0.0, 0.0, 0.0, 0.0, 0.0, 0.0, 0.0, 0.0, 0.0, 0.0, 0.0, 0.0, 0.0, 0.0, 0.0, 0.0, 0.0, 0.0, 0.0, 0.0, 0.0, 0.0, 0.0, 0.0, 0.0, 0.0, 0.0, 0.0, 0.0, 0.0, 0.0, 0.0, 0.0, 0.0, 0.0, 0.0, 0.0, 0.0, 0.0, 0.0, 0.0, 0.0, 0.0, 0.375, 0.5, 0.625, 0.5, 0.625, 0.75, 0.375, 0.75, 0.375, 0.75, 0.625, 0.75, 0.625, 0.75, 0.375, 0.75, 0.0, 0.0, 0.0, 0.0, 0.0, 0.0, 0.0, 0.0, 0.875, 0.5, 0.625, 0.5, 0.625, 0.5, 0.875, 0.5, 0.0, 0.0, 0.0, 0.0, 0.0, 0.0, 0.0, 0.0, 0.375, 0.2897, 0.625, 0.2897, 0.625, 0.5, 0.375, 0.5, 0.375, 0.5, 0.625, 0.5, 0.625, 0.5, 0.375, 0.5, 0.0, 0.0, 0.0, 0.0, 0.0, 0.0, 0.0, 0.0, 0.625, 0.5, 0.375, 0.5, 0.375, 0.5, 0.625, 0.5, 0.0, 0.0, 0.0, 0.0, 0.0, 0.0, 0.0, 0.0, 0.0, 0.0, 0.0, 0.0, 0.0, 0.0, 0.0, 0.0, 0.625, 0.25, 0.375, 0.25, 0.375, 0.25, 0.625, 0.25, 0.0, 0.0, 0.0, 0.0, 0.0, 0.0, 0.0, 0.0, 0.0, 0.0, 0.0, 0.0, 0.0, 0.0, 0.0, 0.0, 0.375, 0.25, 0.625, 0.25, 0.625, 0.25, 0.375, 0.25, 0.0, 0.0, 0.0, 0.0, 0.0, 0.0, 0.0, 0.0, 0.375, 0.25, 0.625, 0.25, 0.625, 0.25, 0.375, 0.25, 0.0, 0.0, 0.0, 0.0, 0.0, 0.0, 0.0, 0.0, 0.0, 0.0, 0.0, 0.0, 0.0, 0.0, 0.0, 0.0, 0.0, 0.0, 0.0, 0.0, 0.0, 0.0, 0.0, 0.0, 0.0, 0.0, 0.0, 0.0, 0.0, 0.0, 0.0, 0.0, 0.625, 0.75, 0.625, 1.0, 0.625, 1.0, 0.625, 0.75, 0.0, 0.0, 0.0, 0.0, 0.0, 0.0, 0.0, 0.0, 0.0, 0.0, 0.0, 0.0, 0.0, 0.0, 0.0, 0.0, 0.375, 0.25, 0.375, 0.2897, 0.375, 0.2897, 0.375, 0.25, 0.0, 0.0, 0.0, 0.0, 0.0, 0.0, 0.0, 0.0, 0.0, 0.0, 0.0, 0.0, 0.0, 0.0, 0.0, 0.0, 0.0, 0.0, 0.0, 0.0, 0.0, 0.0, 0.0, 0.0, 0.0, 0.0, 0.0, 0.0, 0.0, 0.0, 0.0, 0.0, 0.0, 0.0, 0.0, 0.0, 0.0, 0.0, 0.0, 0.0, 0.0, 0.0, 0.0, 0.0, 0.0, 0.0, 0.0, 0.0, 0.0, 0.0, 0.0, 0.0, 0.0, 0.0, 0.0, 0.0, 0.0, 0.0, 0.0, 0.0, 0.0, 0.0, 0.0, 0.0, 0.0, 0.0, 0.0, 0.0, 0.0, 0.0, 0.0, 0.0, 0.0, 0.0, 0.0, 0.0, 0.0, 0.0, 0.0, 0.0, 0.0, 0.0, 0.0, 0.0, 0.0, 0.0, 0.0, 0.0, 0.0, 0.0, 0.0, 0.0, 0.0, 0.0, 0.0, 0.0, 0.0, 0.0, 0.0, 0.0, 0.0, 0.0, 0.0, 0.0, 0.0, 0.0, 0.0, 0.0, 0.0, 0.0, 0.0, 0.0, 0.0, 0.0, 0.0, 0.0, 0.0, 0.0, 0.0, 0.0, 0.0, 0.0, 0.0, 0.0, 0.0, 0.0, 0.0, 0.0, 0.625, 0.75, 0.625, 0.75, 0.875, 0.75, 0.875, 0.75, 0.0, 0.0, 0.0, 0.0, 0.0, 0.0, 0.0, 0.0, 0.0, 0.0, 0.0, 0.0, 0.0, 0.0, 0.0, 0.0, 0.375, 0.75, 0.0, 0.0, 0.0, 0.0, 0.0, 0.0, 0.625, 0.75, 0.875, 0.75, 0.0, 0.0, 0.375, 0.75, 0.0, 0.0, 0.0, 0.0, 0.0, 0.0, 0.0, 0.0, 0.625, 0.25, 0.0, 0.0, 0.625, 1.0, 0.375, 0.25, 0.375, 0.25, 0.0, 0.0, 0.0, 0.0, 0.625, 0.25, 0.0, 0.0, 0.0, 0.0, 0.0, 0.0, 0.0, 0.0, 0.0, 0.0, 0.0, 0.0, 0.0, 0.0, 0.0, 0.0, 0.0, 0.0, 0.0, 0.0, 0.0, 0.0, 0.0, 0.0, 0.0, 0.0, 0.0, 0.0, 0.0, 0.0, 0.0, 0.0, 0.0, 0.0, 0.0, 0.0, 0.0, 0.0, 0.0, 0.0, 0.0, 0.0, 0.0, 0.0, 0.0, 0.0, 0.0, 0.0, 0.0, 0.0, 0.0, 0.0, 0.0, 0.0, 0.0, 0.0, 0.625, 0.2897, 0.375, 0.2897, 0.375, 0.25, 0.625, 0.25, 0.0, 0.0, 0.0, 0.0, 0.0, 0.0, 0.0, 0.0, 0.0, 0.0, 0.0, 0.0, 0.0, 0.0, 0.0, 0.0, 0.0, 0.0, 0.0, 0.0, 0.0, 0.0, 0.0, 0.0, 0.0, 0.0, 0.0, 0.0, 0.0, 0.0, 0.0, 0.0, 0.0, 0.0, 0.0, 0.0, 0.0, 0.0, 0.0, 0.0, 0.0, 0.0, 0.0, 0.0, 0.0, 0.0, 0.0, 0.0, 0.0, 0.0, 0.0, 0.0, 0.0, 0.0, 0.0, 0.0, 0.0, 0.0, 0.0, 0.0, 0.0, 0.0, 0.0, 0.0, 0.0, 0.0, 0.0, 0.0, 0.0, 0.0, 0.0, 0.0, 0.0, 0.0, 0.0, 0.0, 0.0, 0.0, 0.0, 0.0, 0.0, 0.0, 0.0, 0.0, 0.0, 0.0, 0.0, 0.0, 0.0, 0.0, 0.0, 0.0, 0.0, 0.0, 0.0, 0.0, 0.0, 0.0, 0.0, 0.0, 0.0, 0.0, 0.0, 0.0, 0.0, 0.0, 0.0, 0.0, 0.0, 0.0, 0.0, 0.0, 0.0, 0.0, 0.0, 0.0, 0.0, 0.0, 0.0, 0.0, 0.0, 0.0, 0.0, 0.0, 0.0, 0.0, 0.0, 0.0, 0.0, 0.0, 0.0, 0.0, 0.0, 0.0, 0.0, 0.0, 0.0, 0.0, 0.0, 0.0, 0.0, 0.0, 0.0, 0.0, 0.0, 0.0, 0.0, 0.0, 0.0, 0.0, 0.0, 0.0, 0.0, 0.0, 0.0, 0.0, 0.0, 0.0, 0.0, 0.0, 0.0, 0.0, 0.0, 0.0, 0.0, 0.0, 0.0, 0.0, 0.0, 0.0, 0.0, 0.0, 0.0, 0.0, 0.0, 0.0, 0.0, 0.0, 0.0, 0.0, 0.0, 0.0, 0.0, 0.0, 0.0, 0.0, 0.0, 0.0, 0.0, 0.0, 0.0, 0.0, 0.0, 0.0, 0.0, 0.0, 0.0, 0.0, 0.0, 0.0, 0.0, 0.0, 0.0, 0.0, 0.0, 0.0, 0.0, 0.0, 0.0, 0.0, 0.0, 0.0, 0.0, 0.0, 0.0, 0.0, 0.0, 0.0, 0.0, 0.0, 0.0, 0.0, 0.0, 0.0, 0.0, 0.0, 0.0, 0.0, 0.0, 0.0, 0.0, 0.0, 0.0, 0.0, 0.0, 0.0, 0.0, 0.0, 0.0, 0.0, 0.0, 0.0, 0.0, 0.0, 0.0, 0.0, 0.0, 0.0, 0.0, 0.0, 0.0, 0.0, 0.0, 0.0, 0.0, 0.0, 0.0, 0.0, 0.0, 0.0, 0.0, 0.0, 0.0, 0.0, 0.0, 0.0, 0.0, 0.0, 0.0, 0.0, 0.0, 0.0, 0.0, 0.0, 0.0, 0.0, 0.0, 0.0, 0.0, 0.0, 0.0, 0.0, 0.0, 0.0, 0.0, 0.0, 0.0, 0.0, 0.0, 0.0, 0.0, 0.0, 0.0, 0.0, 0.0, 0.0, 0.0, 0.0, 0.0, 0.0, 0.0, 0.0, 0.0, 0.0, 0.0, 0.0, 0.0, 0.0, 0.0, 0.0, 0.0, 0.0, 0.0, 0.0, 0.0, 0.0, 0.0, 0.0, 0.0, 0.0, 0.0, 0.0, 0.0, 0.0, 0.0, 0.0, 0.0, 0.0, 0.0, 0.0, 0.0, 0.0, 0.0, 0.0, 0.0, 0.0, 0.0, 0.0, 0.0, 0.0, 0.0, 0.0, 0.0, 0.0, 0.0, 0.0, 0.0, 0.0, 0.0, 0.0, 0.0, 0.0, 0.0, 0.0, 0.0, 0.0, 0.0, 0.0, 0.0, 0.0, 0.0, 0.0, 0.0, 0.0, 0.0, 0.0, 0.0, 0.0, 0.0, 0.0, 0.0, 0.0, 0.0, 0.0, 0.0, 0.0, 0.0, 0.0, 0.0, 0.0, 0.0, 0.0, 0.0, 0.0, 0.0, 0.0, 0.0, 0.0, 0.0, 0.0, 0.0, 0.0, 0.0, 0.0, 0.0, 0.0, 0.0, 0.0, 0.0, 0.0, 0.0, 0.0, 0.0, 0.0, 0.0, 0.0, 0.0, 0.0, 0.0, 0.0, 0.0, 0.0, 0.0, 0.0, 0.0, 0.0, 0.0, 0.0, 0.0, 0.0, 0.0, 0.0, 0.0, 0.0, 0.0, 0.0, 0.0, 0.0, 0.0, 0.0, 0.0, 0.0, 0.0, 0.0, 0.0, 0.0, 0.0, 0.0, 0.0, 0.0, 0.0, 0.0, 0.0, 0.0, 0.0, 0.0, 0.0, 0.0, 0.0, 0.0, 0.0, 0.0, 0.0, 0.0, 0.0, 0.0, 0.0, 0.0, 0.0, 0.0, 0.0, 0.0, 0.0, 0.0, 0.0, 0.0, 0.0, 0.0, 0.0, 0.0, 0.0, 0.0, 0.0, 0.0, 0.0, 0.0, 0.0, 0.0, 0.0, 0.0, 0.0, 0.0, 0.0, 0.0, 0.0, 0.0, 0.0, 0.0, 0.0, 0.0, 0.0, 0.0, 0.0, 0.0, 0.0, 0.0, 0.0, 0.0, 0.0, 0.0, 0.0, 0.0, 0.0, 0.0, 0.0, 0.0, 0.0, 0.0, 0.0, 0.0, 0.0, 0.0, 0.0, 0.0, 0.0, 0.0, 0.0, 0.0, 0.0, 0.0, 0.0, 0.0, 0.0, 0.0, 0.0, 0.0, 0.0, 0.0, 0.0, 0.0, 0.0, 0.0, 0.375, 0.25, 0.375, 0.25, 0.375, 0.25, 0.375, 0.25, 0.625, 1.0, 0.625, 1.0, 0.625, 1.0, 0.625, 1.0, 0.0, 0.0, 0.0, 0.0, 0.0, 0.0, 0.0, 0.0, 0.0, 0.0, 0.0, 0.0, 0.0, 0.0, 0.0, 0.0, 0.0, 0.0, 0.0, 0.0, 0.0, 0.0, 0.0, 0.0, 0.0, 0.0, 0.0, 0.0, 0.0, 0.0, 0.0, 0.0, 0.0, 0.0, 0.0, 0.0, 0.0, 0.0, 0.0, 0.0, 0.0, 0.0, 0.0, 0.0, 0.0, 0.0, 0.0, 0.0, 0.0, 0.0, 0.0, 0.0, 0.0, 0.0, 0.0, 0.0, 0.625, 0.5, 0.625, 0.75, 0.625, 0.75, 0.625, 0.5, 0.0, 0.0, 0.0, 0.0, 0.0, 0.0, 0.0, 0.0, 0.0, 0.0, 0.0, 0.0, 0.0, 0.0, 0.0, 0.0, 0.0, 0.0, 0.0, 0.0, 0.0, 0.0, 0.0, 0.0, 0.0, 0.0, 0.0, 0.0, 0.0, 0.0, 0.0, 0.0, 0.0, 0.0, 0.0, 0.0, 0.0, 0.0, 0.0, 0.0, 0.0, 0.0, 0.0, 0.0, 0.0, 0.0, 0.0, 0.0, 0.0, 0.0, 0.0, 0.0, 0.0, 0.0, 0.0, 0.0, 0.0, 0.0, 0.0, 0.0, 0.0, 0.0, 0.0, 0.0, 0.0, 0.0, 0.0, 0.0, 0.0, 0.0, 0.0, 0.0, 0.0, 0.0, 0.0, 0.0, 0.0, 0.0, 0.0, 0.0, 0.0, 0.0, 0.0, 0.0, 0.0, 0.0, 0.0, 0.0, 0.0, 0.0, 0.0, 0.0, 0.0, 0.0, 0.0, 0.0, 0.0, 0.0, 0.0, 0.0, 0.0, 0.0, 0.0, 0.0, 0.0, 0.0, 0.0, 0.0, 0.0, 0.0, 0.0, 0.0, 0.0, 0.0, 0.0, 0.0, 0.0, 0.0, 0.0, 0.0, 0.0, 0.0, 0.0, 0.0, 0.0, 0.0, 0.0, 0.0, 0.0, 0.0, 0.0, 0.0, 0.0, 0.0, 0.0, 0.0, 0.0, 0.0, 0.0, 0.0, 0.0, 0.0, 0.0, 0.0, 0.0, 0.0, 0.0, 0.0, 0.0, 0.0, 0.0, 0.0, 0.0, 0.0, 0.0, 0.0, 0.0, 0.0, 0.0, 0.0, 0.0, 0.0, 0.0, 0.0, 0.0, 0.0, 0.0, 0.0, 0.0, 0.0, 0.0, 0.0, 0.0, 0.0, 0.0, 0.0, 0.0, 0.0, 0.0, 0.0, 0.0, 0.0, 0.0, 0.0, 0.0, 0.0, 0.0, 0.0, 0.0, 0.0, 0.0, 0.0, 0.0, 0.0, 0.0, 0.0, 0.0, 0.0, 0.0, 0.0, 0.0, 0.0, 0.0, 0.0, 0.0, 0.0, 0.0, 0.0, 0.0, 0.0, 0.0, 0.0, 0.0, 0.0, 0.0, 0.0, 0.0, 0.0, 0.0, 0.0, 0.0, 0.0, 0.0, 0.0, 0.0, 0.0, 0.0, 0.0, 0.0, 0.0, 0.0, 0.0, 0.0, 0.0, 0.0, 0.0, 0.0, 0.0, 0.0, 0.0, 0.0, 0.0, 0.0, 0.0, 0.0, 0.0, 0.0, 0.0, 0.0, 0.0, 0.0, 0.0, 0.0, 0.0, 0.0, 0.0, 0.0, 0.0, 0.0, 0.0, 0.0, 0.0, 0.0, 0.0, 0.0, 0.0, 0.0, 0.0, 0.0, 0.0, 0.0, 0.0, 0.0, 0.0, 0.0, 0.0, 0.0, 0.0, 0.0, 0.0, 0.0, 0.0, 0.375, 0.25, 0.375, 0.25, 0.0, 0.0, 0.0, 0.0, 0.0, 0.0, 0.0, 0.0, 0.0, 0.0, 0.0, 0.0, 0.0, 0.0, 0.0, 0.0, 0.0, 0.0, 0.375, 0.5, 0.375, 0.5, 0.375, 0.5, 0.375, 0.5, 0.0, 0.0, 0.0, 0.0, 0.0, 0.0, 0.0, 0.0, 0.0, 0.0, 0.0, 0.0, 0.0, 0.0, 0.0, 0.0, 0.0, 0.0, 0.0, 0.0, 0.0, 0.0, 0.0, 0.0, 0.0, 0.0, 0.0, 0.0, 0.0, 0.0, 0.0, 0.0, 0.0, 0.0, 0.0, 0.0, 0.0, 0.0, 0.0, 0.0, 0.0, 0.0, 0.0, 0.0, 0.0, 0.0, 0.0, 0.0, 0.0, 0.0, 0.0, 0.0, 0.0, 0.0, 0.0, 0.0, 0.625, 0.75, 0.625, 0.75, 0.625, 0.75, 0.625, 0.75, 0.0, 0.0, 0.0, 0.0, 0.0, 0.0, 0.0, 0.0, 0.0, 0.0, 0.0, 0.0, 0.0, 0.0, 0.0, 0.0, 0.0, 0.0, 0.0, 0.0, 0.0, 0.0, 0.0, 0.0, 0.0, 0.0, 0.0, 0.0, 0.0, 0.0, 0.0, 0.0, 0.0, 0.0, 0.0, 0.0, 0.0, 0.0, 0.0, 0.0, 0.0, 0.0, 0.0, 0.0, 0.0, 0.0, 0.0, 0.0, 0.0, 0.0, 0.0, 0.0, 0.0, 0.0, 0.0, 0.0, 0.0, 0.0, 0.0, 0.0, 0.0, 0.0, 0.0, 0.0, 0.0, 0.0, 0.0, 0.0, 0.0, 0.0, 0.0, 0.0, 0.375, 0.5, 0.375, 0.5, 0.375, 0.5, 0.375, 0.5, 0.0, 0.0, 0.0, 0.0, 0.0, 0.0, 0.0, 0.0, 0.0, 0.0, 0.0, 0.0, 0.0, 0.0, 0.0, 0.0, 0.625, 0.75, 0.625, 0.75, 0.625, 0.75, 0.625, 0.75, 0.375, 0.2897, 0.375, 0.5, 0.375, 0.5, 0.375, 0.2897, 0.0, 0.0, 0.0, 0.0, 0.0, 0.0, 0.0, 0.0, 0.0, 0.0, 0.0, 0.0, 0.0, 0.0, 0.0, 0.0, 0.0, 0.0, 0.0, 0.0, 0.0, 0.0, 0.0, 0.0, 0.0, 0.0, 0.0, 0.0, 0.0, 0.0, 0.0, 0.0, 0.0, 0.0, 0.0, 0.0, 0.0, 0.0, 0.0, 0.0, 0.0, 0.0, 0.0, 0.0, 0.0, 0.0, 0.0, 0.0, 0.0, 0.0, 0.0, 0.0, 0.0, 0.0, 0.0, 0.0, 0.0, 0.0, 0.0, 0.0, 0.0, 0.0, 0.0, 0.0, 0.0, 0.0, 0.0, 0.0, 0.0, 0.0, 0.0, 0.0, 0.0, 0.0, 0.0, 0.0, 0.0, 0.0, 0.0, 0.0, 0.0, 0.0, 0.0, 0.0, 0.0, 0.0, 0.0, 0.0, 0.0, 0.0, 0.0, 0.0, 0.0, 0.0, 0.0, 0.0, 0.0, 0.0, 0.0, 0.0, 0.0, 0.0, 0.0, 0.0, 0.0, 0.0, 0.0, 0.0, 0.0, 0.0, 0.0, 0.0, 0.0, 0.0, 0.0, 0.0, 0.0, 0.0, 0.0, 0.0, 0.0, 0.0, 0.0, 0.0, 0.0, 0.0, 0.0, 0.0, 0.625, 0.75, 0.625, 0.75, 0.625, 0.75, 0.625, 0.75, 0.0, 0.0, 0.0, 0.0, 0.0, 0.0, 0.0, 0.0, 0.0, 0.0, 0.0, 0.0, 0.0, 0.0, 0.0, 0.0, 0.0, 0.0, 0.0, 0.0, 0.0, 0.0, 0.0, 0.0, 0.0, 0.0, 0.0, 0.0, 0.0, 0.0, 0.0, 0.0, 0.0, 0.0, 0.0, 0.0, 0.0, 0.0, 0.0, 0.0, 0.0, 0.0, 0.0, 0.0, 0.0, 0.0, 0.0, 0.0, 0.0, 0.0, 0.0, 0.0, 0.0, 0.0, 0.0, 0.0, 0.0, 0.0, 0.0, 0.0, 0.0, 0.0, 0.0, 0.0, 0.0, 0.0, 0.0, 0.0, 0.0, 0.0, 0.0, 0.0, 0.0, 0.0, 0.0, 0.0, 0.0, 0.0, 0.0, 0.0, 0.0, 0.0, 0.0, 0.0, 0.0, 0.0, 0.0, 0.0, 0.0, 0.0, 0.0, 0.0, 0.0, 0.0, 0.0, 0.0, 0.0, 0.0, 0.0, 0.0, 0.0, 0.0, 0.0, 0.0, 0.0, 0.0, 0.0, 0.0, 0.0, 0.0, 0.0, 0.0, 0.0, 0.0, 0.0, 0.0, 0.0, 0.0, 0.0, 0.0, 0.0, 0.0, 0.0, 0.0, 0.0, 0.0, 0.0, 0.0, 0.0, 0.0, 0.0, 0.0, 0.0, 0.0, 0.0, 0.0, 0.0, 0.0, 0.0, 0.0, 0.0, 0.0, 0.0, 0.0, 0.0, 0.0, 0.0, 0.0, 0.0, 0.0, 0.0, 0.0, 0.0, 0.0, 0.0, 0.0, 0.0, 0.0, 0.0, 0.0, 0.0, 0.0, 0.0, 0.0, 0.0, 0.0, 0.0, 0.0, 0.0, 0.0, 0.0, 0.0, 0.0, 0.0, 0.0, 0.0, 0.0, 0.0, 0.0, 0.0, 0.0, 0.0, 0.0, 0.0, 0.0, 0.0, 0.0, 0.0, 0.0, 0.0, 0.0, 0.0, 0.0, 0.0, 0.0, 0.0, 0.0, 0.0, 0.0, 0.0, 0.0, 0.0, 0.0, 0.0, 0.0, 0.0, 0.0, 0.0, 0.0, 0.0, 0.0, 0.0, 0.0, 0.0, 0.0, 0.0, 0.0, 0.0, 0.0, 0.0, 0.0, 0.0, 0.0, 0.0, 0.0, 0.0, 0.0, 0.0, 0.0, 0.0, 0.0, 0.0, 0.0, 0.0, 0.0, 0.0, 0.0, 0.0, 0.0, 0.0, 0.0, 0.0, 0.0, 0.0, 0.0, 0.0, 0.0, 0.0, 0.0, 0.0, 0.0, 0.0, 0.0, 0.0, 0.0, 0.0, 0.0, 0.0, 0.0, 0.0, 0.0, 0.0, 0.0, 0.0, 0.0, 0.0, 0.0, 0.0, 0.0, 0.0, 0.0, 0.0, 0.0, 0.0, 0.0, 0.0, 0.0, 0.0, 0.0, 0.0, 0.0, 0.0, 0.0, 0.0, 0.0, 0.0, 0.0, 0.0, 0.0, 0.0, 0.0, 0.0, 0.0, 0.0, 0.0, 0.0, 0.0, 0.0, 0.0, 0.0, 0.0, 0.0, 0.625, 0.75, 0.625, 0.75, 0.625, 0.75, 0.625, 0.75, 0.0, 0.0, 0.0, 0.0, 0.0, 0.0, 0.0, 0.0, 0.625, 0.5, 0.625, 0.5, 0.625, 0.5, 0.625, 0.5, 0.0, 0.0, 0.0, 0.0, 0.0, 0.0, 0.0, 0.0, 0.0, 0.0, 0.0, 0.0, 0.0, 0.0, 0.0, 0.0, 0.0, 0.0, 0.0, 0.0, 0.0, 0.0, 0.0, 0.0, 0.0, 0.0, 0.0, 0.0, 0.0, 0.0, 0.0, 0.0, 0.0, 0.0, 0.0, 0.0, 0.0, 0.0, 0.0, 0.0, 0.0, 0.0, 0.0, 0.0, 0.0, 0.0, 0.0, 0.0, 0.375, 0.75, 0.375, 0.75, 0.375, 0.75, 0.375, 0.75, 0.0, 0.0, 0.0, 0.0, 0.0, 0.0, 0.0, 0.0, 0.0, 0.0, 0.0, 0.0, 0.0, 0.0, 0.0, 0.0, 0.0, 0.0, 0.0, 0.0, 0.0, 0.0, 0.0, 0.0, 0.0, 0.0, 0.0, 0.0, 0.0, 0.0, 0.0, 0.0, 0.0, 0.0, 0.0, 0.0, 0.0, 0.0, 0.0, 0.0, 0.625, 0.75, 0.625, 0.75, 0.625, 0.75, 0.625, 0.75, 0.0, 0.0, 0.0, 0.0, 0.0, 0.0, 0.0, 0.0, 0.0, 0.0, 0.0, 0.0, 0.0, 0.0, 0.0, 0.0, 0.0, 0.0, 0.0, 0.0, 0.0, 0.0, 0.0, 0.0, 0.0, 0.0, 0.0, 0.0, 0.0, 0.0, 0.0, 0.0, 0.0, 0.0, 0.0, 0.0, 0.0, 0.0, 0.0, 0.0, 0.375, 0.5, 0.375, 0.75, 0.375, 0.75, 0.375, 0.5, 0.0, 0.0, 0.0, 0.0, 0.0, 0.0, 0.0, 0.0, 0.0, 0.0, 0.0, 0.0, 0.0, 0.0, 0.0, 0.0, 0.0, 0.0, 0.0, 0.0, 0.0, 0.0, 0.0, 0.0, 0.0, 0.0, 0.0, 0.0, 0.0, 0.0, 0.0, 0.0, 0.375, 0.75, 0.375, 1.0, 0.625, 1.0, 0.625, 0.75, 0.625, 1.0, 0.625, 1.0, 0.625, 0.75, 0.625, 0.75, 0.625, 1.0, 0.625, 1.0, 0.625, 0.75, 0.625, 0.75, 0.625, 1.0, 0.625, 1.0, 0.625, 0.75, 0.625, 0.75, 0.625, 1.0, 0.625, 1.0, 0.625, 0.75, 0.625, 0.75, 0.625, 1.0, 0.625, 1.0, 0.625, 1.0, 0.625, 1.0, 0.625, 1.0, 0.625, 1.0, 0.625, 1.0, 0.625, 1.0, 0.625, 1.0, 0.625, 1.0, 0.625, 1.0, 0.625, 1.0, 0.0, 0.0, 0.0, 0.0, 0.0, 0.0, 0.0, 0.0, 0.0, 0.0, 0.0, 0.0, 0.0, 0.0, 0.0, 0.0, 0.0, 0.0, 0.0, 0.0, 0.0, 0.0, 0.0, 0.0, 0.0, 0.0, 0.0, 0.0, 0.0, 0.0, 0.0, 0.0, 0.0, 0.0, 0.0, 0.0, 0.0, 0.0, 0.0, 0.0, 0.0, 0.0, 0.0, 0.0, 0.0, 0.0, 0.0, 0.0, 0.0, 0.0, 0.0, 0.0, 0.0, 0.0, 0.0, 0.0, 0.0, 0.0, 0.0, 0.0, 0.0, 0.0, 0.0, 0.0, 0.0, 0.0, 0.0, 0.0, 0.0, 0.0, 0.0, 0.0, 0.625, 1.0, 0.625, 1.0, 0.625, 1.0, 0.625, 1.0, 0.625, 1.0, 0.625, 1.0, 0.625, 1.0, 0.625, 1.0, 0.625, 1.0, 0.625, 1.0, 0.625, 1.0, 0.625, 1.0, 0.625, 1.0, 0.625, 1.0, 0.625, 1.0, 0.625, 1.0, 0.625, 1.0, 0.625, 0.75, 0.625, 0.75, 0.625, 1.0, 0.625, 1.0, 0.625, 1.0, 0.625, 1.0, 0.625, 1.0, 0.625, 1.0, 0.625, 1.0, 0.625, 1.0, 0.625, 1.0, 0.625, 1.0, 0.625, 1.0, 0.625, 1.0, 0.625, 1.0, 0.625, 1.0, 0.625, 1.0, 0.625, 1.0, 0.625, 1.0, 0.0, 0.0, 0.0, 0.0, 0.0, 0.0, 0.0, 0.0, 0.0, 0.0, 0.0, 0.0, 0.0, 0.0, 0.0, 0.0, 0.0, 0.0, 0.0, 0.0, 0.0, 0.0, 0.0, 0.0, 0.0, 0.0, 0.0, 0.0, 0.0, 0.0, 0.0, 0.0, 0.625, 1.0, 0.625, 1.0, 0.625, 1.0, 0.625, 1.0, 0.625, 1.0, 0.625, 1.0, 0.625, 1.0, 0.625, 1.0, 0.0, 0.0, 0.0, 0.0, 0.0, 0.0, 0.0, 0.0, 0.0, 0.0, 0.0, 0.0, 0.0, 0.0, 0.0, 0.0, 0.625, 1.0, 0.625, 1.0, 0.625, 1.0, 0.625, 1.0, 0.0, 0.0, 0.0, 0.0, 0.0, 0.0, 0.0, 0.0, 0.0, 0.0, 0.0, 0.0, 0.0, 0.0, 0.0, 0.0, 0.0, 0.0, 0.0, 0.0, 0.0, 0.0, 0.0, 0.0, 0.0, 0.0, 0.0, 0.0, 0.0, 0.0, 0.0, 0.0, 0.0, 0.0, 0.0, 0.0, 0.0, 0.0, 0.0, 0.0, 0.0, 0.0, 0.0, 0.0, 0.0, 0.0, 0.0, 0.0, 0.0, 0.0, 0.0, 0.0, 0.0, 0.0, 0.0, 0.0, 0.0, 0.0, 0.0, 0.0, 0.0, 0.0, 0.0, 0.0, 0.0, 0.0, 0.0, 0.0, 0.0, 0.0, 0.0, 0.0, 0.0, 0.0, 0.0, 0.0, 0.0, 0.0, 0.0, 0.0, 0.0, 0.0, 0.0, 0.0, 0.0, 0.0, 0.0, 0.0, 0.0, 0.0, 0.0, 0.0, 0.0, 0.0, 0.0, 0.0, 0.0, 0.0, 0.0, 0.0, 0.0, 0.0, 0.0, 0.0, 0.0, 0.0, 0.0, 0.0, 0.0, 0.0, 0.0, 0.0, 0.0, 0.0, 0.0, 0.0, 0.0, 0.0, 0.0, 0.0, 0.0, 0.0, 0.0, 0.0, 0.0, 0.0, 0.0, 0.0, 0.0, 0.0, 0.0, 0.0, 0.0, 0.0, 0.0, 0.0, 0.0, 0.0, 0.0, 0.0, 0.0, 0.0, 0.0, 0.0, 0.0, 0.0, 0.0, 0.0, 0.0, 0.0, 0.0, 0.0, 0.0, 0.0, 0.0, 0.0, 0.0, 0.0, 0.0, 0.0, 0.0, 0.0, 0.0, 0.0, 0.0, 0.0, 0.0, 0.0, 0.0, 0.0, 0.0, 0.0, 0.0, 0.0, 0.0, 0.0, 0.0, 0.0, 0.0, 0.0, 0.0, 0.0, 0.0, 0.0, 0.0, 0.0, 0.0, 0.0, 0.0, 0.0, 0.0, 0.0, 0.625, 0.75, 0.625, 0.75, 0.625, 0.75, 0.625, 0.75, 0.625, 0.75, 0.625, 0.75, 0.625, 0.75, 0.625, 0.75, 0.625, 0.75, 0.625, 0.75, 0.625, 0.75, 0.625, 0.75, 0.625, 0.75, 0.375, 0.75, 0.375, 0.75, 0.625, 0.75, 0.625, 1.0, 0.625, 1.0, 0.625, 1.0, 0.625, 1.0, 0.625, 0.75, 0.625, 0.75, 0.625, 0.75, 0.625, 0.75, 0.625, 1.0, 0.625, 1.0, 0.625, 1.0, 0.625, 1.0, 0.625, 1.0, 0.625, 1.0, 0.625, 1.0, 0.625, 1.0, 0.625, 1.0, 0.625, 1.0, 0.625, 1.0, 0.625, 1.0, 0.0, 0.0, 0.0, 0.0, 0.0, 0.0, 0.0, 0.0, 0.0, 0.0, 0.0, 0.0, 0.0, 0.0, 0.0, 0.0, 0.0, 0.0, 0.0, 0.0, 0.0, 0.0, 0.0, 0.0, 0.0, 0.0, 0.0, 0.0, 0.0, 0.0, 0.0, 0.0, 0.0, 0.0, 0.0, 0.0, 0.0, 0.0, 0.0, 0.0, 0.0, 0.0, 0.0, 0.0, 0.0, 0.0, 0.0, 0.0, 0.0, 0.0, 0.0, 0.0, 0.0, 0.0, 0.0, 0.0, 0.0, 0.0, 0.0, 0.0, 0.0, 0.0, 0.0, 0.0, 0.0, 0.0, 0.0, 0.0, 0.0, 0.0, 0.0, 0.0, 0.0, 0.0, 0.0, 0.0, 0.0, 0.0, 0.0, 0.0, 0.0, 0.0, 0.0, 0.0, 0.0, 0.0, 0.0, 0.0, 0.0, 0.0, 0.0, 0.0, 0.0, 0.0, 0.0, 0.0, 0.0, 0.0, 0.0, 0.0, 0.0, 0.0, 0.0, 0.0, 0.0, 0.0, 0.0, 0.0, 0.0, 0.0, 0.0, 0.0, 0.0, 0.0, 0.0, 0.0, 0.0, 0.0, 0.0, 0.0, 0.0, 0.0, 0.0, 0.0, 0.0, 0.0, 0.0, 0.0, 0.375, 0.75, 0.375, 0.75, 0.375, 0.75, 0.375, 0.75, 0.375, 0.75, 0.375, 1.0, 0.375, 1.0, 0.375, 0.75, 0.375, 1.0, 0.375, 1.0, 0.375, 1.0, 0.375, 1.0, 0.375, 1.0, 0.625, 1.0, 0.5853, 1.0, 0.375, 1.0, 0.625, 1.0, 0.625, 1.0, 0.625, 1.0, 0.625, 1.0, 0.625, 1.0, 0.625, 1.0, 0.625, 1.0, 0.625, 1.0, 0.0, 0.0, 0.0, 0.0, 0.0, 0.0, 0.0, 0.0, 0.0, 0.0, 0.0, 0.0, 0.0, 0.0, 0.0, 0.0, 0.0, 0.0, 0.0, 0.0, 0.0, 0.0, 0.0, 0.0, 0.0, 0.0, 0.0, 0.0, 0.0, 0.0, 0.0, 0.0, 0.0, 0.0, 0.0, 0.0, 0.0, 0.0, 0.0, 0.0, 0.625, 1.0, 0.625, 1.0, 0.625, 1.0, 0.625, 1.0, 0.625, 1.0, 0.625, 1.0, 0.625, 1.0, 0.625, 1.0, 0.0, 0.0, 0.0, 0.0, 0.0, 0.0, 0.0, 0.0, 0.0, 0.0, 0.0, 0.0, 0.0, 0.0, 0.0, 0.0, 0.0, 0.0, 0.0, 0.0, 0.0, 0.0, 0.0, 0.0, 0.0, 0.0, 0.0, 0.0, 0.0, 0.0, 0.0, 0.0, 0.0, 0.0, 0.0, 0.0, 0.0, 0.0, 0.0, 0.0, 0.0, 0.0, 0.0, 0.0, 0.0, 0.0, 0.0, 0.0, 0.0, 0.0, 0.0, 0.0, 0.0, 0.0, 0.0, 0.0, 0.0, 0.0, 0.0, 0.0, 0.0, 0.0, 0.0, 0.0, 0.0, 0.0, 0.0, 0.0, 0.0, 0.0, 0.0, 0.0, 0.0, 0.0, 0.0, 0.0, 0.0, 0.0, 0.0, 0.0, 0.0, 0.0, 0.0, 0.0, 0.0, 0.0, 0.0, 0.0, 0.0, 0.0, 0.0, 0.0, 0.0, 0.0, 0.0, 0.0, 0.0, 0.0, 0.0, 0.0, 0.0, 0.0, 0.0, 0.0, 0.0, 0.0, 0.0, 0.0, 0.0, 0.0, 0.0, 0.0, 0.0, 0.0, 0.0, 0.0, 0.0, 0.0, 0.0, 0.0, 0.0, 0.0, 0.0, 0.0, 0.0, 0.0, 0.0, 0.0, 0.0, 0.0, 0.0, 0.0, 0.0, 0.0, 0.0, 0.0, 0.0, 0.0, 0.0, 0.0, 0.0, 0.0, 0.0, 0.0, 0.625, 1.0, 0.625, 1.0, 0.625, 1.0, 0.625, 1.0, 0.0, 0.0, 0.0, 0.0, 0.0, 0.0, 0.0, 0.0, 0.0, 0.0, 0.0, 0.0, 0.0, 0.0, 0.0, 0.0, 0.625, 1.0, 0.625, 1.0, 0.625, 1.0, 0.625, 1.0, 0.0, 0.0, 0.0, 0.0, 0.0, 0.0, 0.0, 0.0, 0.0, 0.0, 0.0, 0.0, 0.0, 0.0, 0.0, 0.0, 0.0, 0.0, 0.0, 0.0, 0.0, 0.0, 0.0, 0.0, 0.0, 0.0, 0.0, 0.0, 0.0, 0.0, 0.0, 0.0, 0.0, 0.0, 0.0, 0.0, 0.0, 0.0, 0.0, 0.0, 0.0, 0.0, 0.0, 0.0, 0.0, 0.0, 0.0, 0.0, 0.0, 0.0, 0.0, 0.0, 0.0, 0.0, 0.0, 0.0, 0.625, 1.0, 0.625, 1.0, 0.625, 1.0, 0.625, 1.0, 0.625, 1.0, 0.625, 1.0, 0.625, 1.0, 0.625, 1.0, 0.0, 0.0, 0.0, 0.0, 0.0, 0.0, 0.0, 0.0, 0.0, 0.0, 0.0, 0.0, 0.0, 0.0, 0.0, 0.0, 0.625, 1.0, 0.625, 1.0, 0.625, 1.0, 0.625, 1.0, 0.0, 0.0, 0.0, 0.0, 0.0, 0.0, 0.0, 0.0, 0.0, 0.0, 0.0, 0.0, 0.0, 0.0, 0.0, 0.0, 0.0, 0.0, 0.0, 0.0, 0.0, 0.0, 0.0, 0.0, 0.0, 0.0, 0.0, 0.0, 0.0, 0.0, 0.0, 0.0, 0.0, 0.0, 0.0, 0.0, 0.0, 0.0, 0.0, 0.0, 0.0, 0.0, 0.0, 0.0, 0.0, 0.0, 0.0, 0.0, 0.0, 0.0, 0.0, 0.0, 0.0, 0.0, 0.0, 0.0, 0.0, 0.0, 0.0, 0.0, 0.0, 0.0, 0.0, 0.0, 0.0, 0.0, 0.0, 0.0, 0.0, 0.0, 0.0, 0.0, 0.0, 0.0, 0.0, 0.0, 0.0, 0.0, 0.0, 0.0, 0.0, 0.0, 0.0, 0.0, 0.0, 0.0, 0.0, 0.0, 0.0, 0.0, 0.0, 0.0, 0.0, 0.0, 0.0, 0.0, 0.0, 0.0, 0.0, 0.0, 0.0, 0.0, 0.0, 0.0, 0.0, 0.0, 0.0, 0.0, 0.0, 0.0, 0.0, 0.0, 0.0, 0.0, 0.0, 0.0, 0.0, 0.0, 0.0, 0.0, 0.0, 0.0, 0.0, 0.0, 0.0, 0.0, 0.0, 0.0, 0.0, 0.0, 0.0, 0.0, 0.0, 0.0, 0.0, 0.0, 0.0, 0.0, 0.0, 0.0, 0.0, 0.0, 0.0, 0.0, 0.0, 0.0, 0.0, 0.0, 0.0, 0.0, 0.0, 0.0, 0.0, 0.0, 0.0, 0.0, 0.0, 0.0, 0.0, 0.0, 0.0, 0.0, 0.0, 0.0, 0.0, 0.0, 0.0, 0.0, 0.0, 0.0, 0.0, 0.0, 0.0, 0.0, 0.0, 0.0, 0.0, 0.0, 0.0, 0.0, 0.0, 0.0, 0.0, 0.0, 0.0, 0.0, 0.0, 0.0, 0.0, 0.0, 0.0, 0.0, 0.0, 0.0, 0.0, 0.0, 0.0, 0.0, 0.0, 0.0, 0.0, 0.0, 0.0, 0.0, 0.0, 0.0, 0.0, 0.0, 0.0, 0.0, 0.0, 0.0, 0.0, 0.0, 0.0, 0.0, 0.0, 0.0, 0.0, 0.0, 0.0, 0.0, 0.0, 0.0, 0.0, 0.0, 0.0, 0.0, 0.625, 1.0, 0.625, 1.0, 0.0, 0.0, 0.0, 0.0, 0.0, 0.0, 0.625, 1.0, 0.0, 0.0, 0.0, 0.0, 0.0, 0.0, 0.0, 0.0, 0.0, 0.0, 0.0, 0.0, 0.0, 0.0, 0.0, 0.0, 0.0, 0.0, 0.0, 0.0, 0.0, 0.0, 0.0, 0.0, 0.0, 0.0, 0.0, 0.0, 0.0, 0.0, 0.0, 0.0, 0.0, 0.0, 0.0, 0.0, 0.0, 0.0, 0.0, 0.0, 0.0, 0.0, 0.0, 0.0, 0.0, 0.0, 0.0, 0.0, 0.0, 0.0, 0.0, 0.0, 0.0, 0.0, 0.0, 0.0, 0.0, 0.0, 0.0, 0.0, 0.0, 0.0, 0.0, 0.0, 0.0, 0.0, 0.0, 0.0, 0.0, 0.0, 0.0, 0.0, 0.0, 0.0, 0.0, 0.0, 0.0, 0.0, 0.0, 0.0, 0.0, 0.0, 0.0, 0.0, 0.0, 0.0, 0.0, 0.0, 0.0, 0.0, 0.0, 0.0, 0.0, 0.0, 0.0, 0.0, 0.0, 0.0, 0.0, 0.0, 0.0, 0.0, 0.0, 0.0, 0.0, 0.0, 0.0, 0.0, 0.0, 0.0, 0.0, 0.0, 0.0, 0.0, 0.0, 0.0, 0.0, 0.0, 0.0, 0.0, 0.0, 0.0, 0.0, 0.0, 0.0, 0.0, 0.0, 0.0, 0.0, 0.0, 0.0, 0.0, 0.0, 0.0, 0.0, 0.0, 0.0, 0.0, 0.625, 1.0, 0.625, 1.0, 0.0, 0.0, 0.0, 0.0, 0.0, 0.0, 0.0, 0.0, 0.0, 0.0, 0.0, 0.0, 0.0, 0.0, 0.0, 0.0, 0.0, 0.0, 0.0, 0.0, 0.0, 0.0, 0.0, 0.0, 0.0, 0.0, 0.0, 0.0, 0.0, 0.0, 0.0, 0.0, 0.0, 0.0, 0.0, 0.0, 0.0, 0.0, 0.0, 0.0, 0.0, 0.0, 0.0, 0.0, 0.0, 0.0, 0.0, 0.0, 0.0, 0.0, 0.0, 0.0, 0.0, 0.0, 0.0, 0.0, 0.0, 0.0, 0.0, 0.0, 0.0, 0.0, 0.0, 0.0, 0.0, 0.0, 0.0, 0.0, 0.0, 0.0, 0.0, 0.0, 0.0, 0.0, 0.0, 0.0, 0.0, 0.0, 0.0, 0.0, 0.0, 0.0, 0.0, 0.0, 0.0, 0.0, 0.0, 0.0, 0.0, 0.0, 0.0, 0.0, 0.0, 0.0, 0.0, 0.0, 0.0, 0.0, 0.0, 0.0, 0.0, 0.0, 0.0, 0.0, 0.0, 0.0, 0.0, 0.0, 0.0, 0.0, 0.0, 0.0, 0.0, 0.0, 0.0, 0.0, 0.0, 0.0, 0.0, 0.0, 0.0, 0.0, 0.0, 0.0, 0.0, 0.0, 0.0, 0.0, 0.0, 0.0, 0.0, 0.0, 0.0, 0.0, 0.0, 0.0, 0.625, 1.0, 0.625, 1.0, 0.625, 1.0, 0.625, 1.0, 0.0, 0.0, 0.0, 0.0, 0.625, 1.0, 0.0, 0.0, 0.0, 0.0, 0.625, 1.0, 0.0, 0.0, 0.0, 0.0, 0.625, 1.0, 0.625, 1.0, 0.0, 0.0, 0.0, 0.0, 0.625, 1.0, 0.625, 1.0, 0.625, 1.0, 0.625, 1.0, 0.0, 0.0, 0.0, 0.0, 0.0, 0.0, 0.0, 0.0, 0.625, 0.75, 0.625, 1.0, 0.625, 0.75, 0.625, 0.75, 0.0, 0.0, 0.0, 0.0, 0.625, 0.75, 0.625, 0.75, 0.0, 0.0, 0.0, 0.0, 0.0, 0.0, 0.0, 0.0, 0.625, 0.75, 0.625, 0.75, 0.625, 0.75, 0.625, 0.75, 0.625, 0.75, 0.625, 0.75, 0.625, 0.75, 0.375, 0.75, 0.375, 0.75, 0.625, 0.75, 0.375, 0.75, 0.0, 0.0, 0.375, 1.0, 0.375, 0.75, 0.0, 0.0, 0.0, 0.0, 0.625, 1.0, 0.375, 1.0, 0.375, 0.25, 0.375, 0.25, 0.625, 1.0, 0.625, 1.0, 0.0, 0.0, 0.0, 0.0, 0.625, 1.0, 0.625, 1.0, 0.625, 1.0, 0.625, 1.0, 0.0, 0.0, 0.375, 0.25, 0.625, 1.0, 0.625, 1.0, 0.375, 0.25, 0.625, 1.0, 0.0, 0.0, 0.625, 1.0, 0.625, 1.0, 0.625, 1.0, 0.625, 1.0, 0.625, 1.0, 0.0, 0.0, 0.0, 0.0, 0.0, 0.0, 0.0, 0.0, 0.625, 1.0, 0.625, 1.0, 0.0, 0.0, 0.0, 0.0, 0.625, 1.0, 0.625, 1.0, 0.625, 1.0, 0.0, 0.0, 0.0, 0.0, 0.625, 1.0, 0.0, 0.0, 0.0, 0.0, 0.0, 0.0, 0.0, 0.0, 0.0, 0.0, 0.0, 0.0, 0.0, 0.0, 0.0, 0.0, 0.0, 0.0, 0.0, 0.0, 0.0, 0.0, 0.0, 0.0, 0.0, 0.0, 0.0, 0.0, 0.0, 0.0, 0.0, 0.0, 0.0, 0.0, 0.0, 0.0, 0.0, 0.0, 0.0, 0.0, 0.0, 0.0, 0.0, 0.0, 0.0, 0.0, 0.0, 0.0, 0.625, 1.0, 0.625, 1.0, 0.0, 0.0, 0.0, 0.0, 0.0, 0.0, 0.0, 0.0, 0.0, 0.0, 0.0, 0.0, 0.0, 0.0, 0.0, 0.0, 0.0, 0.0, 0.0, 0.0, 0.0, 0.0, 0.0, 0.0, 0.0, 0.0, 0.0, 0.0, 0.0, 0.0, 0.0, 0.0, 0.0, 0.0, 0.0, 0.0, 0.0, 0.0, 0.0, 0.0, 0.0, 0.0, 0.0, 0.0, 0.0, 0.0, 0.0, 0.0, 0.0, 0.0, 0.0, 0.0, 0.0, 0.0, 0.0, 0.0, 0.0, 0.0, 0.0, 0.0, 0.0, 0.0, 0.0, 0.0, 0.0, 0.0, 0.0, 0.0, 0.0, 0.0, 0.0, 0.0, 0.0, 0.0, 0.0, 0.0, 0.0, 0.0, 0.0, 0.0, 0.0, 0.0, 0.0, 0.0, 0.0, 0.0, 0.0, 0.0, 0.0, 0.0, 0.0, 0.0, 0.0, 0.0, 0.0, 0.0, 0.0, 0.0, 0.0, 0.0, 0.0, 0.0, 0.0, 0.0, 0.0, 0.0, 0.0, 0.0, 0.0, 0.0, 0.0, 0.0, 0.0, 0.0, 0.0, 0.0, 0.0, 0.0, 0.0, 0.0, 0.0, 0.0, 0.0, 0.0, 0.0, 0.0, 0.0, 0.0, 0.0, 0.0, 0.0, 0.0, 0.0, 0.0, 0.0, 0.0, 0.0, 0.0, 0.0, 0.0, 0.0, 0.0, 0.0, 0.0, 0.0, 0.0, 0.0, 0.0, 0.0, 0.0, 0.0, 0.0, 0.0, 0.0, 0.0, 0.0, 0.0, 0.0, 0.0, 0.0, 0.625, 1.0, 0.625, 1.0, 0.625, 1.0, 0.625, 1.0, 0.0, 0.0, 0.0, 0.0, 0.0, 0.0, 0.0, 0.0, 0.625, 1.0, 0.625, 1.0, 0.625, 1.0, 0.625, 1.0, 0.0, 0.0, 0.0, 0.0, 0.0, 0.0, 0.625, 1.0, 0.625, 1.0, 0.0, 0.0, 0.0, 0.0, 0.0, 0.0, 0.0, 0.0, 0.0, 0.0, 0.0, 0.0, 0.0, 0.0, 0.0, 0.0, 0.0, 0.0, 0.0, 0.0, 0.0, 0.0, 0.0, 0.0, 0.0, 0.0, 0.0, 0.0, 0.0, 0.0, 0.0, 0.0, 0.0, 0.0, 0.0, 0.0, 0.0, 0.0, 0.0, 0.0, 0.0, 0.0, 0.0, 0.0, 0.0, 0.0, 0.0, 0.0, 0.0, 0.0, 0.0, 0.0, 0.0, 0.0, 0.0, 0.0, 0.0, 0.0, 0.0, 0.0, 0.0, 0.0, 0.0, 0.0, 0.0, 0.0, 0.0, 0.0, 0.0, 0.0, 0.0, 0.0, 0.0, 0.0, 0.0, 0.0, 0.0, 0.0, 0.0, 0.0, 0.0, 0.0, 0.0, 0.0, 0.0, 0.0, 0.0, 0.0, 0.0, 0.0, 0.0, 0.0, 0.0, 0.0, 0.0, 0.0, 0.0, 0.0, 0.0, 0.0, 0.0, 0.0, 0.0, 0.0, 0.0, 0.0, 0.375, 0.5, 0.375, 0.5, 0.375, 0.2897, 0.375, 0.2897, 0.0, 0.0, 0.0, 0.0, 0.0, 0.0, 0.0, 0.0, 0.0, 0.0, 0.0, 0.0, 0.0, 0.0, 0.0, 0.0, 0.0, 0.0, 0.0, 0.0, 0.0, 0.0, 0.0, 0.0, 0.625, 0.75, 0.625, 0.75, 0.625, 0.75, 0.625, 0.75, 0.625, 0.75, 0.625, 0.75, 0.625, 0.75, 0.625, 0.75, 0.0, 0.0, 0.0, 0.0, 0.0, 0.0, 0.0, 0.0, 0.375, 0.5, 0.375, 0.5, 0.375, 0.5, 0.375, 0.5, 0.0, 0.0, 0.0, 0.0, 0.0, 0.0, 0.0, 0.0, 0.0, 0.0, 0.0, 0.0, 0.0, 0.0, 0.0, 0.0, 0.625, 0.75, 0.625, 0.75, 0.625, 0.75, 0.625, 0.75, 0.375, 0.2897, 0.375, 0.2897, 0.375, 0.25, 0.375, 0.25, 0.0, 0.0, 0.0, 0.0, 0.0, 0.0, 0.0, 0.0, 0.0, 0.0, 0.0, 0.0, 0.0, 0.0, 0.0, 0.0, 0.0, 0.0, 0.0, 0.0, 0.0, 0.0, 0.0, 0.0, 0.625, 0.75, 0.625, 0.75, 0.625, 0.75, 0.625, 0.75, 0.0, 0.0, 0.0, 0.0, 0.0, 0.0, 0.0, 0.0, 0.0, 0.0, 0.0, 0.0, 0.0, 0.0, 0.0, 0.0, 0.375, 0.5, 0.375, 0.5, 0.375, 0.5, 0.375, 0.5, 0.0, 0.0, 0.0, 0.0, 0.0, 0.0, 0.0, 0.0, 0.0, 0.0, 0.0, 0.0, 0.0, 0.0, 0.0, 0.0, 0.375, 0.25, 0.375, 0.25, 0.375, 0.25, 0.375, 0.25, 0.0, 0.0, 0.0, 0.0, 0.0, 0.0, 0.0, 0.0, 0.0, 0.0, 0.0, 0.0, 0.0, 0.0, 0.0, 0.0, 0.0, 0.0, 0.0, 0.0, 0.0, 0.0, 0.0, 0.0, 0.0, 0.0, 0.0, 0.0, 0.0, 0.0, 0.0, 0.0, 0.0, 0.0, 0.0, 0.0, 0.0, 0.0, 0.0, 0.0, 0.0, 0.0, 0.0, 0.0, 0.0, 0.0, 0.0, 0.0, 0.625, 0.75, 0.625, 0.75, 0.625, 0.5, 0.625, 0.5, 0.0, 0.0, 0.0, 0.0, 0.0, 0.0, 0.0, 0.0, 0.0, 0.0, 0.0, 0.0, 0.0, 0.0, 0.0, 0.0, 0.0, 0.0, 0.0, 0.0, 0.0, 0.0, 0.0, 0.0, 0.0, 0.0, 0.0, 0.0, 0.0, 0.0, 0.0, 0.0, 0.0, 0.0, 0.0, 0.0, 0.0, 0.0, 0.0, 0.0, 0.0, 0.0, 0.0, 0.0, 0.0, 0.0, 0.0, 0.0, 0.0, 0.0, 0.0, 0.0, 0.0, 0.0, 0.0, 0.0, 0.625, 1.0, 0.625, 1.0, 0.625, 0.75, 0.625, 0.75, 0.0, 0.0, 0.0, 0.0, 0.0, 0.0, 0.0, 0.0, 0.0, 0.0, 0.0, 0.0, 0.0, 0.0, 0.0, 0.0, 0.0, 0.0, 0.0, 0.0, 0.0, 0.0, 0.0, 0.0, 0.0, 0.0, 0.0, 0.0, 0.0, 0.0, 0.0, 0.0, 0.0, 0.0, 0.0, 0.0, 0.0, 0.0, 0.0, 0.0, 0.625, 1.0, 0.625, 1.0, 0.625, 1.0, 0.625, 1.0, 0.0, 0.0, 0.0, 0.0, 0.0, 0.0, 0.0, 0.0, 0.0, 0.0, 0.0, 0.0, 0.0, 0.0, 0.0, 0.0, 0.0, 0.0, 0.0, 0.0, 0.0, 0.0, 0.0, 0.0, 0.0, 0.0, 0.0, 0.0, 0.0, 0.0, 0.0, 0.0, 0.0, 0.0, 0.0, 0.0, 0.0, 0.0, 0.0, 0.0, 0.0, 0.0, 0.0, 0.0, 0.0, 0.0, 0.0, 0.0, 0.0, 0.0, 0.0, 0.0, 0.0, 0.0, 0.0, 0.0, 0.0, 0.0, 0.0, 0.0, 0.0, 0.0, 0.0, 0.0, 0.0, 0.0, 0.0, 0.0, 0.0, 0.0, 0.0, 0.0, 0.0, 0.0, 0.0, 0.0, 0.0, 0.0, 0.0, 0.0, 0.0, 0.0, 0.0, 0.0, 0.0, 0.0, 0.0, 0.0, 0.0, 0.0, 0.0, 0.0, 0.0, 0.0, 0.0, 0.0, 0.0, 0.0, 0.0, 0.0, 0.0, 0.0, 0.0, 0.0, 0.0, 0.0, 0.0, 0.0, 0.0, 0.0, 0.0, 0.0, 0.0, 0.0, 0.0, 0.0, 0.0, 0.0, 0.0, 0.0, 0.625, 0.75, 0.625, 0.75, 0.625, 0.75, 0.625, 0.75, 0.0, 0.0, 0.0, 0.0, 0.0, 0.0, 0.0, 0.0, 0.0, 0.0, 0.0, 0.0, 0.0, 0.0, 0.0, 0.0, 0.0, 0.0, 0.0, 0.0, 0.0, 0.0, 0.0, 0.0, 0.0, 0.0, 0.0, 0.0, 0.0, 0.0, 0.0, 0.0, 0.0, 0.0, 0.0, 0.0, 0.0, 0.0, 0.0, 0.0, 0.0, 0.0, 0.0, 0.0, 0.0, 0.0, 0.0, 0.0, 0.0, 0.0, 0.0, 0.0, 0.0, 0.0, 0.0, 0.0, 0.375, 0.75, 0.375, 0.75, 0.375, 0.5, 0.375, 0.5, 0.0, 0.0, 0.0, 0.0, 0.0, 0.0, 0.0, 0.0, 0.0, 0.0, 0.0, 0.0, 0.0, 0.0, 0.0, 0.0, 0.625, 0.75, 0.625, 0.75, 0.625, 0.75, 0.625, 0.75, 0.375, 0.75, 0.375, 0.75, 0.375, 0.75, 0.375, 0.75, 0.0, 0.0, 0.0, 0.0, 0.0, 0.0, 0.0, 0.0, 0.0, 0.0, 0.0, 0.0, 0.0, 0.0, 0.0, 0.0, 0.375, 0.25, 0.375, 0.25, 0.0, 0.0, 0.0, 0.0, 0.0, 0.0, 0.0, 0.0, 0.0, 0.0, 0.0, 0.0, 0.625, 0.5, 0.625, 0.5, 0.625, 0.5, 0.625, 0.5, 0.0, 0.0, 0.0, 0.0, 0.0, 0.0, 0.0, 0.0, 0.625, 0.75, 0.625, 0.75, 0.625, 0.75, 0.0, 0.0, 0.0, 0.0, 0.0, 0.0, 0.0, 0.0, 0.0, 0.0, 0.0, 0.0, 0.0, 0.0, 0.0, 0.0, 0.0, 0.0, 0.0, 0.0, 0.0, 0.0, 0.0, 0.0, 0.0, 0.0, 0.0, 0.0, 0.0, 0.0, 0.0, 0.0, 0.0, 0.0, 0.0, 0.0, 0.0, 0.0, 0.0, 0.0, 0.0, 0.0, 0.0, 0.0, 0.0, 0.0, 0.0, 0.0, 0.0, 0.0, 0.0, 0.0, 0.0, 0.0, 0.0, 0.0, 0.0, 0.0, 0.0, 0.0, 0.0, 0.0, 0.0, 0.0, 0.0, 0.0, 0.0, 0.0, 0.0, 0.0, 0.0, 0.0, 0.0, 0.0, 0.0, 0.0, 0.0, 0.0, 0.0, 0.0, 0.0, 0.0, 0.0, 0.0, 0.0, 0.0, 0.0, 0.0, 0.0, 0.0, 0.0, 0.0, 0.0, 0.0, 0.625, 1.0, 0.0, 0.0, 0.0, 0.0, 0.0, 0.0, 0.0, 0.0, 0.0, 0.0, 0.0, 0.0, 0.0, 0.0, 0.0, 0.0, 0.0, 0.0, 0.0, 0.0, 0.0, 0.0, 0.0, 0.0, 0.0, 0.0, 0.0, 0.0, 0.0, 0.0, 0.0, 0.0, 0.0, 0.0, 0.375, 0.25, 0.375, 0.25, 0.375, 0.2897, 0.375, 0.5, 0.375, 0.5, 0.375, 0.5, 0.375, 0.75, 0.625, 0.5, 0.625, 0.5, 0.625, 0.75, 0.625, 0.75, 0.625, 0.75, 0.625, 0.75, 0.0, 0.0, 0.0, 0.0, 0.0, 0.0, 0.0, 0.0, 0.0, 0.0, 0.0, 0.0, 0.0, 0.0, 0.0, 0.0, 0.0, 0.0, 0.0, 0.0, 0.0, 0.0, 0.0, 0.0, 0.0, 0.0, 0.0, 0.0])
me_cube.materials.append(mat_material_001)
me_cube.use_remesh_preserve_volume = False
me_cube.use_remesh_preserve_attributes = False
me_cube.use_mirror_vertex_groups = False
me_cube.update()

# ---- objects
ob_cube = bpy.data.objects.new('Cube', me_cube)
ob_light = bpy.data.objects.new('Light', light_light)
ob_camera = bpy.data.objects.new('Camera', cam_camera)

# ---- transforms, parenting, visibility, modifiers, constraints
ob_cube.location = (0.0, 0.0, 0.0)
ob_cube.lock_rotations_4d = False
ob_cube.empty_display_type = 'ARROWS'
ob_cube.lineart.crease_threshold = 0.0
ob_light.location = (-40.87, -9.871, -1.838)
ob_light.rotation_euler = (4.047, 3.322, 7.766)
ob_light.lock_rotations_4d = False
ob_light.empty_display_type = 'ARROWS'
ob_light.color = (0.0, 0.0, 0.0, 0.0)
ob_light.lineart.crease_threshold = 0.0
ob_camera.location = (7.359, -6.926, 4.958)
ob_camera.rotation_euler = (1.109, 0.0, 0.8149)
ob_camera.lock_rotations_4d = False
ob_camera.empty_display_type = 'ARROWS'
ob_camera.color = (0.0, 0.0, 0.0, 0.0)
ob_camera.display_type = 'WIRE'
ob_camera.lineart.crease_threshold = 0.0

# ---- collection membership
col_collection.objects.link(ob_cube)
col_collection.objects.link(ob_light)
col_collection.objects.link(ob_camera)

# ---- scene / render settings (as saved in the file)
scene.camera = ob_camera
scene.frame_start = 1; scene.frame_end = 250; scene.frame_set(7)
scene.render.engine = 'CYCLES'
scene.cycles.use_denoising = False
scene.cycles.samples = 128
scene.cycles.sampling_pattern = 'TABULATED_SOBOL'
scene.cycles.use_adaptive_sampling = False
scene.cycles.use_light_tree = False
scene.view_settings.view_transform = 'Filmic'
bpy.context.view_layer.update()
